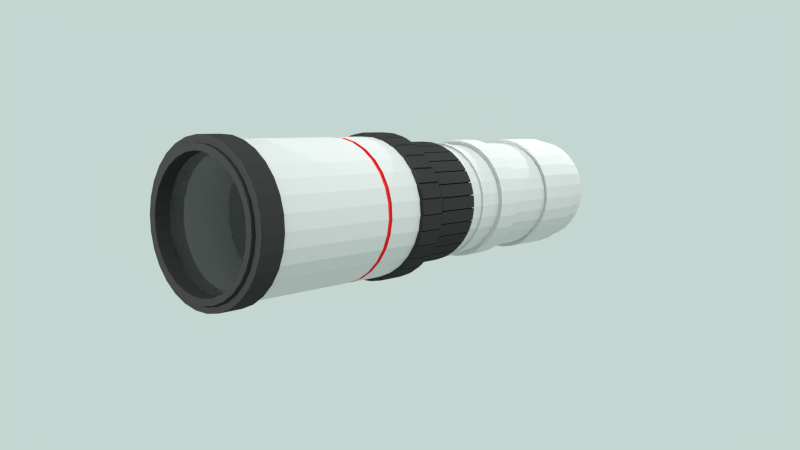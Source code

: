 # Source: telephoto_lens.blend  (saved by Blender 2.76.0; exported with 4.5.12 LTS)
import bpy
from mathutils import Matrix  # noqa: F401  (used for matrix-valued properties, if any)

bpy.ops.wm.read_factory_settings(use_empty=True)
scene = bpy.context.scene
scene.name = 'Scene'

# ---- collections
col_collection_1 = bpy.data.collections.new('Collection 1'); scene.collection.children.link(col_collection_1)

# ---- materials (node trees are filled in below, after node groups)
mat_material_001 = bpy.data.materials.new('Material.001')
mat_material_001.alpha_threshold = 0.0
mat_material_001.diffuse_color = (0.03968, 0.03968, 0.03968, 1.0)
mat_material_001.roughness = 0.5
mat_material_002 = bpy.data.materials.new('Material.002')
mat_material_002.alpha_threshold = 0.0
mat_material_002.diffuse_color = (0.65, 0.65, 0.65, 1.0)
mat_material_002.roughness = 0.5
mat_material_004 = bpy.data.materials.new('Material.004')
mat_material_004.alpha_threshold = 0.0
mat_material_004.roughness = 0.5
mat_material_006 = bpy.data.materials.new('Material.006')
mat_material_006.alpha_threshold = 0.0
mat_material_006.diffuse_color = (0.8276, 0.04436, 0.04436, 1.0)
mat_material_006.roughness = 0.5

# ---- material node trees
mat_material_004.use_nodes = True; mat_material_004.node_tree.nodes.clear()
_N = mat_material_004.node_tree.nodes; _L = mat_material_004.node_tree.links
n0 = _N.new('ShaderNodeOutputMaterial'); n0.name = 'Material Output'; n0.location = (300, 300)
n1 = _N.new('ShaderNodeBsdfGlass'); n1.name = 'Glass BSDF.001'; n1.location = (10, 300)
n1.distribution = 'BECKMANN'
n1.inputs[2].default_value = 1.45
_L.new(n1.outputs[0], n0.inputs[0])
n0.is_active_output = True

# ---- world
world_world = bpy.data.worlds.new('World'); scene.world = world_world
world_world.use_nodes = True; world_world.node_tree.nodes.clear()
_N = world_world.node_tree.nodes; _L = world_world.node_tree.links
n0 = _N.new('ShaderNodeOutputWorld'); n0.name = 'World Output'; n0.location = (300, 300)
n1 = _N.new('ShaderNodeBackground'); n1.name = 'Background'; n1.location = (10, 300)
n1.inputs[0].default_value = (0.5529, 0.6738, 0.6352, 1.0)
_L.new(n1.outputs[0], n0.inputs[0])
n0.is_active_output = True
world_world.color = (0.05088, 0.05088, 0.05088)
world_world.use_sun_shadow = False
world_world.sun_shadow_jitter_overblur = 0.0
world_world.cycles.sampling_method = 'MANUAL'
world_world.cycles.sample_map_resolution = 256

# ---- cameras
cam_camera = bpy.data.cameras.new('Camera')
cam_camera.clip_end = 100.0
cam_camera.lens = 35.0
cam_camera.sensor_width = 32.0
cam_camera.sensor_height = 18.0
cam_camera.ortho_scale = 7.314
cam_camera.show_composition_thirds = True
cam_camera.dof.focus_distance = 0.0

# ---- lights
light_spot_002 = bpy.data.lights.new('Spot.002', 'SPOT')
light_spot_002.transmission_factor = 0.0
light_spot_002.energy = 4500.0
light_spot_002.shadow_buffer_clip_start = 0.5
light_spot_002.shadow_soft_size = 0.1
light_spot_002.shadow_maximum_resolution = 0.006
light_spot_002.use_absolute_resolution = True
light_spot_002.cycles.use_multiple_importance_sampling = False
light_spot_001 = bpy.data.lights.new('Spot.001', 'SPOT')
light_spot_001.transmission_factor = 0.0
light_spot_001.energy = 3000.0
light_spot_001.shadow_buffer_clip_start = 0.5
light_spot_001.shadow_soft_size = 0.1
light_spot_001.shadow_maximum_resolution = 0.006
light_spot_001.use_absolute_resolution = True
light_spot_001.cycles.use_multiple_importance_sampling = False
light_spot = bpy.data.lights.new('Spot', 'SPOT')
light_spot.transmission_factor = 0.0
light_spot.energy = 5000.0
light_spot.shadow_buffer_clip_start = 0.5
light_spot.shadow_soft_size = 0.1
light_spot.shadow_maximum_resolution = 0.006
light_spot.use_absolute_resolution = True
light_spot.cycles.use_multiple_importance_sampling = False

# ---- meshes
me_cylinder = bpy.data.meshes.new('Cylinder')
me_cylinder.from_pydata([(5.677e-17, 1.0, -0.7443), (0.0, 1.0, 1.0), (0.2079, 0.9781, -0.7443), (0.2079, 0.9781, 1.0), (0.4067, 0.9135, -0.7443), (0.4067, 0.9135, 1.0), (-0.6104, 0.8401, -2.536), (0.5878, 0.809, 1.0), (0.7431, 0.6691, -0.7443), (0.7431, 0.6691, 1.0), (-0.7717, 0.6949, -2.536), (0.866, 0.5, 1.0), (0.2159, -1.016, -2.536), (0.9511, 0.309, 1.0), (0.4224, -0.9487, -2.536), (0.9945, 0.1045, 1.0), (0.9945, -0.1045, -0.7443), (0.9945, -0.1045, 1.0), (0.9511, -0.309, -0.7443), (0.9511, -0.309, 1.0), (0.2159, 1.016, -2.536), (0.866, -0.5, 1.0), (9.156e-09, 1.038, -2.536), (0.7431, -0.6691, 1.0), (0.5878, -0.809, -0.7443), (0.5878, -0.809, 1.0), (0.4067, -0.9135, -0.7443), (0.4067, -0.9135, 1.0), (0.2079, -0.9781, -0.7443), (0.2079, -0.9781, 1.0), (-8.742e-08, -1.0, -0.7443), (-8.742e-08, -1.0, 1.0), (-0.2079, -0.9781, -0.7443), (-0.2079, -0.9781, 1.0), (-0.4224, 0.9487, -2.536), (-0.4067, -0.9135, 1.0), (-0.5878, -0.809, -0.7443), (-0.5878, -0.809, 1.0), (-0.7431, -0.6691, -0.7443), (-0.7431, -0.6691, 1.0), (-8.163e-08, -1.038, -2.536), (-0.866, -0.5, 1.0), (-0.9511, -0.309, -0.7443), (-0.9511, -0.309, 1.0), (0.4224, 0.9487, -2.536), (-0.9945, -0.1045, 1.0), (-0.2159, 1.016, -2.536), (-0.9945, 0.1045, 1.0), (-0.2159, -1.016, -2.536), (-0.9511, 0.309, 1.0), (0.6104, 0.8401, -2.536), (-0.866, 0.5, 1.0), (-0.7431, 0.6691, -0.7443), (-0.7431, 0.6691, 1.0), (-0.4224, -0.9487, -2.536), (-0.5878, 0.809, 1.0), (0.7717, 0.6949, -2.536), (-0.4067, 0.9135, 1.0), (-0.6104, -0.8401, -2.536), (-0.2079, 0.9781, 1.0), (0.8993, 0.5192, -2.536), (-0.7717, -0.6949, -2.536), (0.4067, 0.9135, -0.4301), (0.5878, 0.809, -0.4301), (0.7431, 0.6691, -0.4301), (0.866, 0.5, -0.4301), (0.9511, 0.309, -0.4301), (0.9945, 0.1045, -0.4301), (0.9945, -0.1045, -0.4301), (0.9511, -0.309, -0.4301), (0.866, -0.5, -0.4301), (0.7431, -0.6691, -0.4301), (0.5878, -0.809, -0.4301), (0.4067, -0.9135, -0.4301), (0.2079, -0.9781, -0.4301), (0.9876, 0.3209, -2.536), (-0.8993, -0.5192, -2.536), (1.033, 0.1085, -2.536), (-0.5878, -0.809, -0.4301), (-0.9876, -0.3209, -2.536), (1.033, -0.1085, -2.536), (-1.033, -0.1085, -2.536), (0.9876, -0.3209, -2.536), (-1.033, 0.1085, -2.536), (0.8993, -0.5192, -2.536), (-0.9876, 0.3209, -2.536), (-0.7431, 0.6691, -0.4301), (-0.5878, 0.809, -0.4301), (-0.4067, 0.9135, -0.4301), (-0.2079, 0.9781, -0.4301), (0.7717, -0.6949, -2.536), (-0.8993, 0.5192, -2.536), (0.4067, 0.9135, 0.5411), (0.5878, 0.809, 0.5411), (0.6104, -0.8401, -2.536), (0.5878, -0.809, -2.534), (0.9511, 0.309, 0.5411), (-0.866, 0.5, -2.534), (0.9945, -0.1045, 0.5411), (0.9511, -0.309, 0.5411), (0.866, -0.5, 0.5411), (0.7431, -0.6691, -2.534), (0.5878, -0.809, 0.5411), (0.4067, -0.9135, 0.5411), (-0.9511, 0.309, -2.534), (0.866, -0.5, -2.534), (-0.9945, 0.1045, -2.534), (0.9511, -0.309, -2.534), (-0.5878, -0.809, 0.5411), (-0.9945, -0.1045, -2.534), (-0.866, -0.5, 0.5411), (-0.9511, -0.309, 0.5411), (-0.9945, -0.1045, 0.5411), (-0.9945, 0.1045, 0.5411), (0.9945, -0.1045, -2.534), (-0.866, 0.5, 0.5411), (-0.9511, -0.309, -2.534), (0.9945, 0.1045, -2.534), (-0.4067, 0.9135, 0.5411), (-0.866, -0.5, -2.534), (0.0, 1.0, -0.4301), (0.2079, 0.9781, -0.4301), (0.9511, 0.309, -2.534), (-0.7431, -0.6691, -2.534), (0.866, 0.5, -2.534), (-0.5878, -0.809, -2.534), (0.7431, 0.6691, -2.534), (-0.4067, -0.9135, -2.534), (0.5878, 0.809, -2.534), (-0.2079, -0.9781, -2.534), (-0.2079, 0.9781, -2.534), (0.4067, 0.9135, -2.534), (-8.742e-08, -1.0, -2.534), (-0.4067, 0.9135, -2.534), (-3.406e-16, 1.0, -2.534), (-8.742e-08, -1.0, -0.4301), (-0.2079, -0.9781, -0.4301), (-0.4067, -0.9135, -0.4301), (0.2079, 0.9781, -2.534), (-0.7431, -0.6691, -0.4301), (-0.866, -0.5, -0.4301), (-0.9511, -0.309, -0.4301), (-0.9945, -0.1045, -0.4301), (-0.9945, 0.1045, -0.4301), (-0.9511, 0.309, -0.4301), (-0.866, 0.5, -0.4301), (0.4067, -0.9135, -2.534), (0.2079, -0.9781, -2.534), (-0.7431, 0.6691, -2.534), (-0.5878, 0.809, -2.534), (0.0, 1.0, 0.5411), (0.2079, 0.9781, 0.5411), (-0.2256, 1.061, -1.513), (-0.4413, 0.9912, -1.513), (0.7431, 0.6691, 0.5411), (0.866, 0.5, 0.5411), (-0.6377, 0.8778, -1.513), (0.9945, 0.1045, 0.5411), (-0.8063, 0.726, -1.513), (-0.6377, -0.8778, -1.513), (-7.307e-08, -1.085, -1.513), (0.7431, -0.6691, 0.5411), (0.6377, -0.8778, -1.513), (1.032, -0.3353, -1.513), (0.2079, -0.9781, 0.5411), (-8.742e-08, -1.0, 0.5411), (-0.2079, -0.9781, 0.5411), (-0.4067, -0.9135, 0.5411), (1.079, -0.1134, -1.513), (-0.7431, -0.6691, 0.5411), (1.079, 0.1134, -1.513), (0.6377, 0.8778, -1.513), (-0.2256, 1.061, -2.021), (-0.4413, 0.9912, -2.021), (-0.9511, 0.309, 0.5411), (-0.6377, 0.8778, -2.021), (-0.7431, 0.6691, 0.5411), (-0.5878, 0.809, 0.5411), (-0.8063, 0.726, -2.021), (-0.2079, 0.9781, 0.5411), (1.593e-08, 1.072, -0.4649), (0.2228, 1.048, -0.4649), (0.4359, 0.979, -0.4649), (0.6299, 0.867, -0.4649), (0.7964, 0.7171, -0.4649), (0.9281, 0.5358, -0.4649), (1.019, 0.3312, -0.4649), (1.066, 0.112, -0.4649), (1.066, -0.112, -0.4649), (1.019, -0.3312, -0.4649), (0.9281, -0.5358, -0.4649), (0.7964, -0.7171, -0.4649), (0.6299, -0.867, -0.4649), (0.4359, -0.979, -0.4649), (0.2228, -1.048, -0.4649), (-7.776e-08, -1.072, -0.4649), (-0.2228, -1.048, -0.4649), (-0.4359, -0.979, -0.4649), (-0.6299, -0.867, -0.4649), (-0.7964, -0.7171, -0.4649), (-0.9281, -0.5358, -0.4649), (-1.019, -0.3312, -0.4649), (-1.066, -0.112, -0.4649), (-1.066, 0.112, -0.4649), (-1.019, 0.3312, -0.4649), (-0.9281, 0.5358, -0.4649), (-0.7964, 0.7171, -0.4649), (-0.6299, 0.867, -0.4649), (-0.4359, 0.979, -0.4649), (-0.2228, 1.048, -0.4649), (1.593e-08, 1.072, 0.5759), (0.2228, 1.048, 0.5759), (0.4359, 0.979, 0.5759), (0.6299, 0.867, 0.5759), (0.7964, 0.7171, 0.5759), (0.9281, 0.5358, 0.5759), (1.019, 0.3312, 0.5759), (1.066, 0.112, 0.5759), (1.066, -0.112, 0.5759), (1.019, -0.3312, 0.5759), (0.9281, -0.5358, 0.5759), (0.7964, -0.7171, 0.5759), (0.6299, -0.867, 0.5759), (0.4359, -0.979, 0.5759), (0.2228, -1.048, 0.5759), (-7.776e-08, -1.072, 0.5759), (-0.2228, -1.048, 0.5759), (-0.4359, -0.979, 0.5759), (-0.6299, -0.867, 0.5759), (-0.7964, -0.7171, 0.5759), (-0.9281, -0.5358, 0.5759), (-1.019, -0.3312, 0.5759), (-1.066, -0.112, 0.5759), (-1.066, 0.112, 0.5759), (-1.019, 0.3312, 0.5759), (-0.9281, 0.5358, 0.5759), (-0.7964, 0.7171, 0.5759), (-0.6299, 0.867, 0.5759), (-0.4359, 0.979, 0.5759), (-0.2228, 1.048, 0.5759), (-1.183e-16, 1.0, -1.533), (0.2079, 0.9781, -1.533), (0.4067, 0.9135, -1.533), (-0.9396, 0.5425, -2.021), (0.7431, 0.6691, -1.533), (0.866, 0.5, -1.533), (0.9511, 0.309, -1.533), (-1.032, 0.3353, -2.021), (-1.079, 0.1134, -2.021), (-1.079, -0.1134, -2.021), (0.866, -0.5, -1.533), (0.7431, -0.6691, -1.533), (-1.032, -0.3353, -2.021), (0.4067, -0.9135, -1.533), (0.2079, -0.9781, -1.533), (-0.9396, -0.5425, -2.021), (-0.2079, -0.9781, -1.533), (-0.4067, -0.9135, -1.533), (-0.8063, -0.726, -2.021), (-0.7431, -0.6691, -1.533), (-0.866, -0.5, -1.533), (-0.9511, -0.309, -1.533), (-0.9945, -0.1045, -1.533), (-0.9945, 0.1045, -1.533), (-0.9511, 0.309, -1.533), (-0.866, 0.5, -1.533), (-0.6377, -0.8778, -2.021), (-0.4413, -0.9912, -2.021), (-0.2256, -1.061, -2.021), (-7.307e-08, -1.085, -2.021), (-2.223e-16, 1.0, -2.001), (0.2079, 0.9781, -2.001), (0.4067, 0.9135, -2.001), (0.5878, 0.809, -2.001), (0.7431, 0.6691, -2.001), (0.866, 0.5, -2.001), (0.9511, 0.309, -2.001), (0.9945, 0.1045, -2.001), (0.9945, -0.1045, -2.001), (0.9511, -0.309, -2.001), (0.866, -0.5, -2.001), (0.7431, -0.6691, -2.001), (0.5878, -0.809, -2.001), (0.4067, -0.9135, -2.001), (0.2079, -0.9781, -2.001), (-8.742e-08, -1.0, -2.001), (-0.2079, -0.9781, -2.001), (-0.4067, -0.9135, -2.001), (-0.5878, -0.809, -2.001), (-0.7431, -0.6691, -2.001), (-0.866, -0.5, -2.001), (-0.9511, -0.309, -2.001), (-0.9945, -0.1045, -2.001), (-0.9945, 0.1045, -2.001), (-0.9511, 0.309, -2.001), (-0.866, 0.5, -2.001), (-0.7431, 0.6691, -2.001), (-0.5878, 0.809, -2.001), (-0.4067, 0.9135, -2.001), (-0.2079, 0.9781, -2.001), (-3.217e-16, 1.0, -2.449), (0.2079, 0.9781, -2.449), (0.4067, 0.9135, -2.449), (0.5878, 0.809, -2.449), (0.7431, 0.6691, -2.449), (0.866, 0.5, -2.449), (0.9511, 0.309, -2.449), (0.9945, 0.1045, -2.449), (0.9945, -0.1045, -2.449), (0.9511, -0.309, -2.449), (0.866, -0.5, -2.449), (0.7431, -0.6691, -2.449), (0.5878, -0.809, -2.449), (0.4067, -0.9135, -2.449), (0.2079, -0.9781, -2.449), (-8.742e-08, -1.0, -2.449), (-0.2079, -0.9781, -2.449), (-0.4067, -0.9135, -2.449), (-0.5878, -0.809, -2.449), (-0.7431, -0.6691, -2.449), (-0.866, -0.5, -2.449), (-0.9511, -0.309, -2.449), (-0.9945, -0.1045, -2.449), (-0.9945, 0.1045, -2.449), (-0.9511, 0.309, -2.449), (-0.866, 0.5, -2.449), (-0.7431, 0.6691, -2.449), (-0.5878, 0.809, -2.449), (-0.4067, 0.9135, -2.449), (-0.2079, 0.9781, -2.449), (-4.163e-16, 1.0, -2.875), (0.2079, 0.9781, -2.875), (0.4067, 0.9135, -2.875), (0.5878, 0.809, -2.875), (0.7431, 0.6691, -2.875), (0.866, 0.5, -2.875), (0.9511, 0.309, -2.875), (0.9945, 0.1045, -2.875), (0.9945, -0.1045, -2.875), (0.9511, -0.309, -2.875), (0.866, -0.5, -2.875), (0.7431, -0.6691, -2.875), (0.5878, -0.809, -2.875), (0.4067, -0.9135, -2.875), (0.2079, -0.9781, -2.875), (-8.742e-08, -1.0, -2.875), (-0.2079, -0.9781, -2.875), (-0.4067, -0.9135, -2.875), (-0.5878, -0.809, -2.875), (-0.7431, -0.6691, -2.875), (-0.866, -0.5, -2.875), (-0.9511, -0.309, -2.875), (-0.9945, -0.1045, -2.875), (-0.9945, 0.1045, -2.875), (-0.9511, 0.309, -2.875), (-0.866, 0.5, -2.875), (-0.7431, 0.6691, -2.875), (-0.5878, 0.809, -2.875), (-0.4067, 0.9135, -2.875), (-0.2079, 0.9781, -2.875), (5.96e-08, 1.0, -3.77), (0.2079, 0.9781, -3.77), (0.4067, 0.9135, -3.77), (0.5878, 0.809, -3.77), (0.7431, 0.6691, -3.77), (0.866, 0.5, -3.77), (0.9511, 0.309, -3.77), (0.9945, 0.1045, -3.77), (0.9945, -0.1045, -3.77), (0.9511, -0.309, -3.77), (0.866, -0.5, -3.77), (0.7431, -0.6691, -3.77), (0.5878, -0.809, -3.77), (0.4067, -0.9135, -3.77), (0.2079, -0.9781, -3.77), (-2.782e-08, -1.0, -3.77), (-0.2079, -0.9781, -3.77), (-0.4067, -0.9135, -3.77), (-0.5878, -0.809, -3.77), (-0.7431, -0.6691, -3.77), (-0.866, -0.5, -3.77), (-0.9511, -0.309, -3.77), (-0.9945, -0.1045, -3.77), (-0.9945, 0.1045, -3.77), (-0.9511, 0.309, -3.77), (-0.866, 0.5, -3.77), (-0.7431, 0.6691, -3.77), (-0.5878, 0.809, -3.77), (-0.4067, 0.9135, -3.77), (-0.2079, 0.9781, -3.77), (9.96e-08, 1.17, -3.94), (0.2432, 1.144, -3.94), (0.4757, 1.068, -3.94), (0.6874, 0.9462, -3.94), (0.8691, 0.7826, -3.94), (1.013, 0.5848, -3.94), (1.112, 0.3614, -3.94), (1.163, 0.1223, -3.94), (1.163, -0.1223, -3.94), (1.112, -0.3614, -3.94), (1.013, -0.5848, -3.94), (0.8691, -0.7826, -3.94), (0.6874, -0.9462, -3.94), (0.4757, -1.068, -3.94), (0.2432, -1.144, -3.94), (-2.64e-09, -1.17, -3.94), (-0.2432, -1.144, -3.94), (-0.4757, -1.068, -3.94), (-0.6874, -0.9462, -3.94), (-0.8691, -0.7826, -3.94), (-1.013, -0.5848, -3.94), (-1.112, -0.3614, -3.94), (-1.163, -0.1223, -3.94), (-1.163, 0.1222, -3.94), (-1.112, 0.3614, -3.94), (-1.013, 0.5848, -3.94), (-0.8691, 0.7826, -3.94), (-0.6874, 0.9462, -3.94), (-0.4757, 1.068, -3.94), (-0.2432, 1.144, -3.94), (2.784e-07, 1.17, -4.43), (0.2432, 1.144, -4.43), (0.4757, 1.068, -4.43), (0.6874, 0.9462, -4.43), (0.8691, 0.7826, -4.43), (1.013, 0.5848, -4.43), (1.112, 0.3614, -4.43), (1.163, 0.1223, -4.43), (1.163, -0.1223, -4.43), (1.112, -0.3614, -4.43), (1.013, -0.5848, -4.43), (0.8691, -0.7826, -4.43), (0.6874, -0.9462, -4.43), (0.4757, -1.068, -4.43), (0.2432, -1.144, -4.43), (1.762e-07, -1.17, -4.43), (-0.2432, -1.144, -4.43), (-0.4757, -1.068, -4.43), (-0.6874, -0.9462, -4.43), (-0.8691, -0.7826, -4.43), (-1.013, -0.5848, -4.43), (-1.112, -0.3614, -4.43), (-1.163, -0.1223, -4.43), (-1.163, 0.1222, -4.43), (-1.112, 0.3614, -4.43), (-1.013, 0.5848, -4.43), (-0.8691, 0.7826, -4.43), (-0.6874, 0.9462, -4.43), (-0.4757, 1.068, -4.43), (-0.2432, 1.144, -4.43), (-7.945e-07, 1.17, -7.349), (0.2432, 1.144, -7.349), (0.4757, 1.068, -7.349), (0.6874, 0.9462, -7.349), (0.8691, 0.7826, -7.349), (1.013, 0.5848, -7.349), (1.112, 0.3614, -7.349), (1.163, 0.1223, -7.349), (1.163, -0.1223, -7.349), (1.112, -0.3614, -7.349), (1.013, -0.5848, -7.349), (0.8691, -0.7826, -7.349), (0.6874, -0.9462, -7.349), (0.4757, -1.068, -7.349), (0.2432, -1.144, -7.349), (-8.967e-07, -1.17, -7.349), (-0.2432, -1.144, -7.349), (-0.4757, -1.068, -7.349), (-0.6874, -0.9462, -7.349), (-0.8691, -0.7826, -7.349), (-1.013, -0.5848, -7.349), (-1.112, -0.3614, -7.349), (-1.163, -0.1223, -7.349), (-1.163, 0.1222, -7.349), (-1.112, 0.3614, -7.349), (-1.013, 0.5848, -7.349), (-0.8691, 0.7826, -7.349), (-0.6874, 0.9462, -7.349), (-0.4757, 1.068, -7.349), (-0.2432, 1.144, -7.349), (0.2256, -1.061, -2.021), (0.4413, -0.9912, -2.021), (0.6377, -0.8778, -2.021), (0.5878, 0.809, -0.7443), (0.8063, -0.726, -2.021), (0.866, 0.5, -0.7443), (0.9511, 0.309, -0.7443), (0.9945, 0.1045, -0.7443), (0.9396, -0.5425, -2.021), (1.032, -0.3353, -2.021), (0.866, -0.5, -0.7443), (0.7431, -0.6691, -0.7443), (1.079, -0.1134, -2.021), (1.079, 0.1134, -2.021), (1.032, 0.3353, -2.021), (0.9396, 0.5425, -2.021), (0.8063, 0.726, -2.021), (-0.4067, -0.9135, -0.7443), (0.6377, 0.8778, -2.021), (0.4413, 0.9912, -2.021), (-0.866, -0.5, -0.7443), (0.2256, 1.061, -2.021), (-0.9945, -0.1045, -0.7443), (-0.9945, 0.1045, -0.7443), (-0.9511, 0.309, -0.7443), (-0.866, 0.5, -0.7443), (2.178e-08, 1.085, -2.021), (-0.5878, 0.809, -0.7443), (-0.4067, 0.9135, -0.7443), (-0.2079, 0.9781, -0.7443), (-0.9396, 0.5425, -1.513), (-1.032, 0.3353, -1.513), (-1.079, 0.1134, -1.513), (0.5878, 0.809, -1.533), (-1.079, -0.1134, -1.513), (-1.032, -0.3353, -1.513), (-0.9396, -0.5425, -1.513), (0.9945, 0.1045, -1.533), (0.9945, -0.1045, -1.533), (0.9511, -0.309, -1.533), (-0.8063, -0.726, -1.513), (-0.4413, -0.9912, -1.513), (0.5878, -0.809, -1.533), (-0.2256, -1.061, -1.513), (0.2256, -1.061, -1.513), (-8.742e-08, -1.0, -1.533), (0.4413, -0.9912, -1.513), (0.8063, -0.726, -1.513), (-0.5878, -0.809, -1.533), (0.9396, -0.5425, -1.513), (1.032, 0.3353, -1.513), (0.9396, 0.5425, -1.513), (0.8063, 0.726, -1.513), (0.4413, 0.9912, -1.513), (0.2256, 1.061, -1.513), (2.178e-08, 1.085, -1.513), (-0.7431, 0.6691, -1.533), (-0.5878, 0.809, -1.533), (-0.4067, 0.9135, -1.533), (-0.2079, 0.9781, -1.533), (9.156e-09, 1.038, -2.447), (0.2159, 1.016, -2.447), (0.4224, 0.9487, -2.447), (0.6104, 0.8401, -2.447), (0.7717, 0.6949, -2.447), (0.8993, 0.5192, -2.447), (0.9876, 0.3209, -2.447), (1.033, 0.1085, -2.447), (1.033, -0.1085, -2.447), (0.9876, -0.3209, -2.447), (0.8993, -0.5192, -2.447), (0.7717, -0.6949, -2.447), (0.6104, -0.8401, -2.447), (0.4224, -0.9487, -2.447), (0.2159, -1.016, -2.447), (-8.163e-08, -1.038, -2.447), (-0.2159, -1.016, -2.447), (-0.4224, -0.9487, -2.447), (-0.6104, -0.8401, -2.447), (-0.7717, -0.6949, -2.447), (-0.8993, -0.5192, -2.447), (-0.9876, -0.3209, -2.447), (-1.033, -0.1085, -2.447), (-1.033, 0.1085, -2.447), (-0.9876, 0.3209, -2.447), (-0.8993, 0.5192, -2.447), (-0.7717, 0.6949, -2.447), (-0.6104, 0.8401, -2.447), (-0.4224, 0.9487, -2.447), (-0.2159, 1.016, -2.447), (-7.051e-08, -1.17, -5.101), (0.2432, -1.144, -5.101), (0.4757, 1.068, -5.101), (0.2432, 1.144, -5.101), (-0.2432, 1.144, -5.101), (-0.4757, 1.068, -5.101), (-0.2432, -1.144, -5.101), (0.6874, 0.9462, -5.101), (3.173e-08, 1.17, -5.101), (-0.4757, -1.068, -5.101), (0.8691, 0.7826, -5.101), (-0.6874, -0.9462, -5.101), (1.013, 0.5848, -5.101), (-0.8691, -0.7826, -5.101), (1.112, 0.3614, -5.101), (-1.013, -0.5848, -5.101), (1.163, 0.1223, -5.101), (-1.112, -0.3614, -5.101), (1.163, -0.1223, -5.101), (-1.163, -0.1223, -5.101), (1.112, -0.3614, -5.101), (-1.163, 0.1222, -5.101), (1.013, -0.5848, -5.101), (-1.112, 0.3614, -5.101), (0.8691, -0.7826, -5.101), (-1.013, 0.5848, -5.101), (0.6874, -0.9462, -5.101), (-0.8691, 0.7826, -5.101), (0.4757, -1.068, -5.101), (-0.6874, 0.9462, -5.101), (-1.017e-07, -1.17, -5.186), (0.4757, 1.068, -5.186), (-0.2432, 1.144, -5.186), (-0.2432, -1.144, -5.186), (0.6874, 0.9462, -5.186), (5.564e-10, 1.17, -5.186), (-0.4757, -1.068, -5.186), (0.8691, 0.7826, -5.186), (-0.6874, -0.9462, -5.186), (1.013, 0.5848, -5.186), (-0.8691, -0.7826, -5.186), (1.112, 0.3614, -5.186), (-1.013, -0.5848, -5.186), (1.163, 0.1223, -5.186), (-1.112, -0.3614, -5.186), (1.163, -0.1223, -5.186), (-1.163, -0.1223, -5.186), (1.112, -0.3614, -5.186), (-1.163, 0.1222, -5.186), (1.013, -0.5848, -5.186), (-1.112, 0.3614, -5.186), (0.8691, -0.7826, -5.186), (-1.013, 0.5848, -5.186), (0.6874, -0.9462, -5.186), (-0.8691, 0.7826, -5.186), (0.4757, -1.068, -5.186), (-0.6874, 0.9462, -5.186), (0.2432, -1.144, -5.186), (0.2432, 1.144, -5.186), (-0.4757, 1.068, -5.186), (-7.585e-08, -1.132, -5.103), (0.2353, -1.107, -5.103), (0.4603, 1.034, -5.103), (0.2353, 1.107, -5.103), (-0.2353, 1.107, -5.103), (-0.4603, 1.034, -5.103), (-0.2353, -1.107, -5.103), (0.6652, 0.9156, -5.103), (2.309e-08, 1.132, -5.103), (-0.4603, -1.034, -5.103), (0.8411, 0.7573, -5.103), (-0.6652, -0.9156, -5.103), (0.9801, 0.5659, -5.103), (-0.8411, -0.7573, -5.103), (1.076, 0.3497, -5.103), (-0.9801, -0.5659, -5.103), (1.126, 0.1183, -5.103), (-1.076, -0.3497, -5.103), (1.126, -0.1183, -5.103), (-1.126, -0.1183, -5.103), (1.076, -0.3497, -5.103), (-1.126, 0.1183, -5.103), (0.9801, -0.5659, -5.103), (-1.076, 0.3497, -5.103), (0.8411, -0.7573, -5.103), (-0.9801, 0.5659, -5.103), (0.6652, -0.9156, -5.103), (-0.8411, 0.7573, -5.103), (0.4603, -1.034, -5.103), (-0.6652, 0.9156, -5.103), (-1.06e-07, -1.132, -5.185), (0.4603, 1.034, -5.185), (-0.2353, 1.107, -5.185), (-0.2353, -1.107, -5.185), (0.6652, 0.9156, -5.185), (-7.08e-09, 1.132, -5.185), (-0.4603, -1.034, -5.185), (0.8411, 0.7573, -5.185), (-0.6652, -0.9156, -5.185), (0.9801, 0.5659, -5.185), (-0.8411, -0.7573, -5.185), (1.076, 0.3497, -5.185), (-0.9801, -0.5659, -5.185), (1.126, 0.1183, -5.185), (-1.076, -0.3497, -5.185), (1.126, -0.1183, -5.185), (-1.126, -0.1183, -5.185), (1.076, -0.3497, -5.185), (-1.126, 0.1183, -5.185), (0.9801, -0.5659, -5.185), (-1.076, 0.3497, -5.185), (0.8411, -0.7573, -5.185), (-0.9801, 0.5659, -5.185), (0.6652, -0.9156, -5.185), (-0.8411, 0.7573, -5.185), (0.4603, -1.034, -5.185), (-0.6652, 0.9156, -5.185), (0.2353, -1.107, -5.185), (0.2353, 1.107, -5.185), (-0.4603, 1.034, -5.185), (-7.81e-07, 1.241, -7.337), (0.2581, 1.214, -7.337), (0.5048, 1.134, -7.337), (0.7296, 1.004, -7.337), (0.9224, 0.8305, -7.337), (1.075, 0.6206, -7.337), (1.18, 0.3836, -7.337), (1.234, 0.1297, -7.337), (1.234, -0.1297, -7.337), (1.18, -0.3836, -7.337), (1.075, -0.6206, -7.337), (0.9224, -0.8305, -7.337), (0.7296, -1.004, -7.337), (0.5048, -1.134, -7.337), (0.2581, -1.214, -7.337), (-8.896e-07, -1.241, -7.337), (-0.2581, -1.214, -7.337), (-0.5048, -1.134, -7.337), (-0.7296, -1.004, -7.337), (-0.9224, -0.8305, -7.337), (-1.075, -0.6206, -7.337), (-1.18, -0.3836, -7.337), (-1.234, -0.1297, -7.337), (-1.234, 0.1297, -7.337), (-1.18, 0.3836, -7.337), (-1.075, 0.6206, -7.337), (-0.9224, 0.8305, -7.337), (-0.7296, 1.004, -7.337), (-0.5048, 1.134, -7.337), (-0.2581, 1.214, -7.337), (-7.045e-07, 1.02, -7.744), (0.2121, 0.9979, -7.744), (0.415, 0.932, -7.744), (0.5997, 0.8254, -7.744), (0.7582, 0.6826, -7.744), (0.8835, 0.5101, -7.744), (0.9703, 0.3153, -7.744), (1.015, 0.1066, -7.744), (1.015, -0.1066, -7.744), (0.9703, -0.3153, -7.744), (0.8835, -0.5101, -7.744), (0.7582, -0.6826, -7.744), (0.5997, -0.8254, -7.744), (0.415, -0.932, -7.744), (0.2121, -0.9979, -7.744), (-8.375e-07, -1.02, -7.744), (-0.2121, -0.9979, -7.744), (-0.415, -0.932, -7.744), (-0.5997, -0.8254, -7.744), (-0.7582, -0.6826, -7.744), (-0.8835, -0.5101, -7.744), (-0.9703, -0.3153, -7.744), (-1.015, -0.1066, -7.744), (-1.015, 0.1066, -7.744), (-0.9703, 0.3153, -7.744), (-0.8835, 0.5101, -7.744), (-0.7582, 0.6826, -7.744), (-0.5997, 0.8254, -7.744), (-0.415, 0.932, -7.744), (-0.2121, 0.9979, -7.744), (-7.81e-07, 1.241, -7.744), (0.2581, 1.214, -7.744), (0.5048, 1.134, -7.744), (0.7296, 1.004, -7.744), (0.9224, 0.8305, -7.744), (1.075, 0.6206, -7.744), (1.18, 0.3836, -7.744), (1.234, 0.1297, -7.744), (1.234, -0.1297, -7.744), (1.18, -0.3836, -7.744), (1.075, -0.6206, -7.744), (0.9224, -0.8305, -7.744), (0.7296, -1.004, -7.744), (0.5048, -1.134, -7.744), (0.2581, -1.214, -7.744), (-8.896e-07, -1.241, -7.744), (-0.2581, -1.214, -7.744), (-0.5048, -1.134, -7.744), (-0.7296, -1.004, -7.744), (-0.9224, -0.8305, -7.744), (-1.075, -0.6206, -7.744), (-1.18, -0.3836, -7.744), (-1.234, -0.1297, -7.744), (-1.234, 0.1297, -7.744), (-1.18, 0.3836, -7.744), (-1.075, 0.6206, -7.744), (-0.9224, 0.8305, -7.744), (-0.7296, 1.004, -7.744), (-0.5048, 1.134, -7.744), (-0.2581, 1.214, -7.744), (-7.294e-07, 1.122, -7.744), (0.2333, 1.098, -7.744), (0.4565, 1.025, -7.744), (0.6597, 0.908, -7.744), (0.834, 0.751, -7.744), (0.972, 0.5612, -7.744), (1.067, 0.3468, -7.744), (1.116, 0.1173, -7.744), (1.116, -0.1173, -7.744), (1.067, -0.3468, -7.744), (0.972, -0.5612, -7.744), (0.834, -0.751, -7.744), (0.6597, -0.908, -7.744), (0.4565, -1.025, -7.744), (0.2333, -1.098, -7.744), (-8.624e-07, -1.122, -7.744), (-0.2333, -1.098, -7.744), (-0.4565, -1.025, -7.744), (-0.6597, -0.908, -7.744), (-0.834, -0.751, -7.744), (-0.972, -0.5612, -7.744), (-1.067, -0.3468, -7.744), (-1.116, -0.1173, -7.744), (-1.116, 0.1173, -7.744), (-1.067, 0.3468, -7.744), (-0.972, 0.5612, -7.744), (-0.834, 0.751, -7.744), (-0.6597, 0.908, -7.744), (-0.4565, 1.025, -7.744), (-0.2333, 1.098, -7.744), (-7.641e-07, 1.02, -7.559), (0.2121, 0.9979, -7.559), (0.415, 0.932, -7.559), (0.5997, 0.8254, -7.559), (0.7582, 0.6826, -7.559), (0.8835, 0.5101, -7.559), (0.9703, 0.3153, -7.559), (1.015, 0.1066, -7.559), (1.015, -0.1066, -7.559), (0.9703, -0.3153, -7.559), (0.8835, -0.5101, -7.559), (0.7582, -0.6826, -7.559), (0.5997, -0.8254, -7.559), (0.415, -0.932, -7.559), (0.2121, -0.9979, -7.559), (-8.971e-07, -1.02, -7.559), (-0.2121, -0.9979, -7.559), (-0.415, -0.932, -7.559), (-0.5997, -0.8254, -7.559), (-0.7582, -0.6826, -7.559), (-0.8835, -0.5101, -7.559), (-0.9703, -0.3153, -7.559), (-1.015, -0.1066, -7.559), (-1.015, 0.1066, -7.559), (-0.9703, 0.3153, -7.559), (-0.8835, 0.5101, -7.559), (-0.7582, 0.6826, -7.559), (-0.5997, 0.8254, -7.559), (-0.415, 0.932, -7.559), (-0.2121, 0.9979, -7.559), (-7.294e-07, 1.122, -7.809), (0.2333, 1.098, -7.809), (0.4565, 1.025, -7.809), (0.6597, 0.908, -7.809), (0.834, 0.751, -7.809), (0.972, 0.5612, -7.809), (1.067, 0.3468, -7.809), (1.116, 0.1173, -7.809), (1.116, -0.1173, -7.809), (1.067, -0.3468, -7.809), (0.972, -0.5612, -7.809), (0.834, -0.751, -7.809), (0.6597, -0.908, -7.809), (0.4565, -1.025, -7.809), (0.2333, -1.098, -7.809), (-8.624e-07, -1.122, -7.809), (-0.2333, -1.098, -7.809), (-0.4565, -1.025, -7.809), (-0.6597, -0.908, -7.809), (-0.834, -0.751, -7.809), (-0.972, -0.5612, -7.809), (-1.067, -0.3468, -7.809), (-1.116, -0.1173, -7.809), (-1.116, 0.1173, -7.809), (-1.067, 0.3468, -7.809), (-0.972, 0.5612, -7.809), (-0.834, 0.751, -7.809), (-0.6597, 0.908, -7.809), (-0.4565, 1.025, -7.809), (-0.2333, 1.098, -7.809), (-7.045e-07, 1.02, -7.809), (0.2121, 0.9979, -7.809), (0.415, 0.932, -7.809), (0.5997, 0.8254, -7.809), (0.7582, 0.6826, -7.809), (0.8835, 0.5101, -7.809), (0.9703, 0.3153, -7.809), (1.015, 0.1066, -7.809), (1.015, -0.1066, -7.809), (0.9703, -0.3153, -7.809), (0.8835, -0.5101, -7.809), (0.7582, -0.6826, -7.809), (0.5997, -0.8254, -7.809), (0.415, -0.932, -7.809), (0.2121, -0.9979, -7.809), (-8.375e-07, -1.02, -7.809), (-0.2121, -0.9979, -7.809), (-0.415, -0.932, -7.809), (-0.5997, -0.8254, -7.809), (-0.7582, -0.6826, -7.809), (-0.8835, -0.5101, -7.809), (-0.9703, -0.3153, -7.809), (-1.015, -0.1066, -7.809), (-1.015, 0.1066, -7.809), (-0.9703, 0.3153, -7.809), (-0.8835, 0.5101, -7.809), (-0.7582, 0.6826, -7.809), (-0.5997, 0.8254, -7.809), (-0.415, 0.932, -7.809), (-0.2121, 0.9979, -7.809), (1.045e-07, 1.206, -3.932), (0.2508, 1.18, -3.932), (0.4905, 1.102, -3.932), (0.7089, 0.9757, -3.932), (0.8963, 0.807, -3.932), (1.044, 0.603, -3.932), (1.147, 0.3727, -3.932), (1.199, 0.1261, -3.932), (1.199, -0.1261, -3.932), (1.147, -0.3727, -3.932), (1.044, -0.603, -3.932), (0.8963, -0.807, -3.932), (0.7089, -0.9757, -3.932), (0.4905, -1.102, -3.932), (0.2508, -1.18, -3.932), (-9.158e-10, -1.206, -3.932), (-0.2508, -1.18, -3.932), (-0.4905, -1.102, -3.932), (-0.7089, -0.9757, -3.932), (-0.8963, -0.807, -3.932), (-1.044, -0.603, -3.932), (-1.147, -0.3727, -3.932), (-1.199, -0.1261, -3.932), (-1.199, 0.1261, -3.932), (-1.147, 0.3727, -3.932), (-1.044, 0.603, -3.932), (-0.8963, 0.807, -3.932), (-0.7089, 0.9757, -3.932), (-0.4905, 1.102, -3.932), (-0.2508, 1.18, -3.932), (2.889e-07, 1.206, -4.438), (0.2508, 1.18, -4.438), (0.4905, 1.102, -4.438), (0.7089, 0.9757, -4.438), (0.8963, 0.807, -4.438), (1.044, 0.603, -4.438), (1.147, 0.3727, -4.438), (1.199, 0.1261, -4.438), (1.199, -0.1261, -4.438), (1.147, -0.3727, -4.438), (1.044, -0.603, -4.438), (0.8963, -0.807, -4.438), (0.7089, -0.9757, -4.438), (0.4905, -1.102, -4.438), (0.2508, -1.18, -4.438), (1.835e-07, -1.206, -4.438), (-0.2508, -1.18, -4.438), (-0.4905, -1.102, -4.438), (-0.7089, -0.9757, -4.438), (-0.8963, -0.807, -4.438), (-1.044, -0.603, -4.438), (-1.147, -0.3727, -4.438), (-1.199, -0.1261, -4.438), (-1.199, 0.1261, -4.438), (-1.147, 0.3727, -4.438), (-1.044, 0.603, -4.438), (-0.8963, 0.807, -4.438), (-0.7089, 0.9757, -4.438), (-0.4905, 1.102, -4.438), (-0.2508, 1.18, -4.438), (-0.866, -0.5, -2.875), (-0.9511, -0.309, -2.875), (-0.9511, -0.309, -3.77), (-0.866, -0.5, -3.77), (0.9945, 0.1045, -2.875), (0.9945, -0.1045, -2.875), (0.9945, -0.1045, -3.77), (0.9945, 0.1045, -3.77), (-0.9511, -0.309, -2.875), (-0.9945, -0.1045, -2.875), (-0.9945, -0.1045, -3.77), (-0.9511, -0.309, -3.77), (0.9945, -0.1045, -2.875), (0.9511, -0.309, -2.875), (0.9511, -0.309, -3.77), (0.9945, -0.1045, -3.77), (-0.9945, -0.1045, -2.875), (-0.9945, 0.1045, -2.875), (-0.9945, 0.1045, -3.77), (-0.9945, -0.1045, -3.77), (0.9511, -0.309, -2.875), (0.866, -0.5, -2.875), (0.866, -0.5, -3.77), (0.9511, -0.309, -3.77), (-0.9945, 0.1045, -2.875), (-0.9511, 0.309, -2.875), (-0.9511, 0.309, -3.77), (-0.9945, 0.1045, -3.77), (0.866, -0.5, -2.875), (0.7431, -0.6691, -2.875), (0.7431, -0.6691, -3.77), (0.866, -0.5, -3.77), (-0.9511, 0.309, -2.875), (-0.866, 0.5, -2.875), (-0.866, 0.5, -3.77), (-0.9511, 0.309, -3.77), (0.7431, -0.6691, -2.875), (0.5878, -0.809, -2.875), (0.5878, -0.809, -3.77), (0.7431, -0.6691, -3.77), (-0.866, 0.5, -2.875), (-0.7431, 0.6691, -2.875), (-0.7431, 0.6691, -3.77), (-0.866, 0.5, -3.77), (0.5878, -0.809, -2.875), (0.4067, -0.9135, -2.875), (0.4067, -0.9135, -3.77), (0.5878, -0.809, -3.77), (-0.7431, 0.6691, -2.875), (-0.5878, 0.809, -2.875), (-0.5878, 0.809, -3.77), (-0.7431, 0.6691, -3.77), (0.4067, -0.9135, -2.875), (0.2079, -0.9781, -2.875), (0.2079, -0.9781, -3.77), (0.4067, -0.9135, -3.77), (-4.163e-16, 1.0, -2.875), (0.2079, 0.9781, -2.875), (0.2079, 0.9781, -3.77), (5.96e-08, 1.0, -3.77), (-0.5878, 0.809, -2.875), (-0.4067, 0.9135, -2.875), (-0.4067, 0.9135, -3.77), (-0.5878, 0.809, -3.77), (0.2079, -0.9781, -2.875), (-8.742e-08, -1.0, -2.875), (-2.782e-08, -1.0, -3.77), (0.2079, -0.9781, -3.77), (0.2079, 0.9781, -2.875), (0.4067, 0.9135, -2.875), (0.4067, 0.9135, -3.77), (0.2079, 0.9781, -3.77), (-0.4067, 0.9135, -2.875), (-0.2079, 0.9781, -2.875), (-0.2079, 0.9781, -3.77), (-0.4067, 0.9135, -3.77), (-8.742e-08, -1.0, -2.875), (-0.2079, -0.9781, -2.875), (-0.2079, -0.9781, -3.77), (-2.782e-08, -1.0, -3.77), (0.4067, 0.9135, -2.875), (0.5878, 0.809, -2.875), (0.5878, 0.809, -3.77), (0.4067, 0.9135, -3.77), (-0.2079, 0.9781, -2.875), (-4.163e-16, 1.0, -2.875), (5.96e-08, 1.0, -3.77), (-0.2079, 0.9781, -3.77), (-0.2079, -0.9781, -2.875), (-0.4067, -0.9135, -2.875), (-0.4067, -0.9135, -3.77), (-0.2079, -0.9781, -3.77), (0.5878, 0.809, -2.875), (0.7431, 0.6691, -2.875), (0.7431, 0.6691, -3.77), (0.5878, 0.809, -3.77), (-0.4067, -0.9135, -2.875), (-0.5878, -0.809, -2.875), (-0.5878, -0.809, -3.77), (-0.4067, -0.9135, -3.77), (0.7431, 0.6691, -2.875), (0.866, 0.5, -2.875), (0.866, 0.5, -3.77), (0.7431, 0.6691, -3.77), (-0.5878, -0.809, -2.875), (-0.7431, -0.6691, -2.875), (-0.7431, -0.6691, -3.77), (-0.5878, -0.809, -3.77), (0.866, 0.5, -2.875), (0.9511, 0.309, -2.875), (0.9511, 0.309, -3.77), (0.866, 0.5, -3.77), (-0.7431, -0.6691, -2.875), (-0.866, -0.5, -2.875), (-0.866, -0.5, -3.77), (-0.7431, -0.6691, -3.77), (0.9511, 0.309, -2.875), (0.9945, 0.1045, -2.875), (0.9945, 0.1045, -3.77), (0.9511, 0.309, -3.77), (-0.9548, -0.5244, -2.887), (-1.04, -0.3387, -2.887), (-1.04, -0.3387, -3.757), (-0.9548, -0.5244, -3.757), (1.092, 0.1016, -2.887), (1.092, -0.1016, -2.887), (1.092, -0.1016, -3.757), (1.092, 0.1016, -3.757), (-1.046, -0.32, -2.887), (-1.09, -0.1212, -2.887), (-1.09, -0.1212, -3.757), (-1.046, -0.32, -3.757), (1.09, -0.1212, -2.887), (1.046, -0.32, -2.887), (1.046, -0.32, -3.757), (1.09, -0.1212, -3.757), (-1.092, -0.1016, -2.887), (-1.092, 0.1016, -2.887), (-1.092, 0.1016, -3.757), (-1.092, -0.1016, -3.757), (1.04, -0.3387, -2.887), (0.9548, -0.5244, -2.887), (0.9548, -0.5244, -3.757), (1.04, -0.3387, -3.757), (-1.09, 0.1212, -2.887), (-1.046, 0.32, -2.887), (-1.046, 0.32, -3.757), (-1.09, 0.1212, -3.757), (0.9446, -0.5414, -2.887), (0.8217, -0.7058, -2.887), (0.8217, -0.7058, -3.757), (0.9446, -0.5414, -3.757), (-1.04, 0.3387, -2.887), (-0.9548, 0.5244, -2.887), (-0.9548, 0.5244, -3.757), (-1.04, 0.3387, -3.757), (0.8081, -0.7205, -2.887), (0.6528, -0.8564, -2.887), (0.6528, -0.8564, -3.757), (0.8081, -0.7205, -3.757), (-0.9446, 0.5414, -2.887), (-0.8217, 0.7058, -2.887), (-0.8217, 0.7058, -3.757), (-0.9446, 0.5414, -3.757), (0.6363, -0.868, -2.887), (0.4553, -0.9696, -2.887), (0.4553, -0.9696, -3.757), (0.6363, -0.868, -3.757), (-0.8081, 0.7205, -2.887), (-0.6528, 0.8564, -2.887), (-0.6528, 0.8564, -3.757), (-0.8081, 0.7205, -3.757), (0.4367, -0.9777, -2.887), (0.2379, -1.04, -2.887), (0.2379, -1.04, -3.757), (0.4367, -0.9777, -3.757), (0.01015, 1.066, -2.887), (0.2181, 1.045, -2.887), (0.2181, 1.045, -3.757), (0.01015, 1.066, -3.757), (-0.6363, 0.868, -2.887), (-0.4553, 0.9696, -2.887), (-0.4553, 0.9696, -3.757), (-0.6363, 0.868, -3.757), (0.2181, -1.045, -2.887), (0.01015, -1.066, -2.887), (0.01015, -1.066, -3.757), (0.2181, -1.045, -3.757), (0.2379, 1.04, -2.887), (0.4367, 0.9777, -2.887), (0.4367, 0.9777, -3.757), (0.2379, 1.04, -3.757), (-0.4368, 0.9777, -2.887), (-0.2379, 1.04, -2.887), (-0.2379, 1.04, -3.757), (-0.4368, 0.9777, -3.757), (-0.01015, -1.066, -2.887), (-0.2181, -1.045, -2.887), (-0.2181, -1.045, -3.757), (-0.01015, -1.066, -3.757), (0.4553, 0.9696, -2.887), (0.6363, 0.868, -2.887), (0.6363, 0.868, -3.757), (0.4553, 0.9696, -3.757), (-0.2181, 1.045, -2.887), (-0.01015, 1.066, -2.887), (-0.01015, 1.066, -3.757), (-0.2181, 1.045, -3.757), (-0.2379, -1.04, -2.887), (-0.4367, -0.9777, -2.887), (-0.4367, -0.9777, -3.757), (-0.2379, -1.04, -3.757), (0.6528, 0.8564, -2.887), (0.8081, 0.7205, -2.887), (0.8081, 0.7205, -3.757), (0.6528, 0.8564, -3.757), (-0.4553, -0.9696, -2.887), (-0.6363, -0.868, -2.887), (-0.6363, -0.868, -3.757), (-0.4553, -0.9696, -3.757), (0.8217, 0.7058, -2.887), (0.9446, 0.5414, -2.887), (0.9446, 0.5414, -3.757), (0.8217, 0.7058, -3.757), (-0.6528, -0.8564, -2.887), (-0.8081, -0.7205, -2.887), (-0.8081, -0.7205, -3.757), (-0.6528, -0.8564, -3.757), (0.9548, 0.5244, -2.887), (1.04, 0.3387, -2.887), (1.04, 0.3387, -3.757), (0.9548, 0.5244, -3.757), (-0.8217, -0.7058, -2.887), (-0.9446, -0.5414, -2.887), (-0.9446, -0.5414, -3.757), (-0.8217, -0.7058, -3.757), (1.046, 0.32, -2.887), (1.09, 0.1212, -2.887), (1.09, 0.1212, -3.757), (1.046, 0.32, -3.757), (-0.7399, -0.9915, -3.957), (-0.9087, -0.8395, -3.957), (-0.9087, -0.8395, -4.413), (-0.7399, -0.9915, -4.413), (0.9299, 0.816, -3.957), (1.063, 0.6322, -3.957), (1.063, 0.6322, -4.413), (0.9299, 0.816, -4.413), (-0.5176, -1.124, -3.957), (-0.7143, -1.01, -3.957), (-0.7143, -1.01, -4.413), (-0.5176, -1.124, -4.413), (0.7399, 0.9915, -3.957), (0.9087, 0.8395, -3.957), (0.9087, 0.8395, -4.413), (0.7399, 0.9915, -4.413), (-0.2727, -1.207, -3.957), (-0.4887, -1.137, -3.957), (-0.4887, -1.137, -4.413), (-0.2727, -1.207, -4.413), (1.079, 0.6048, -3.957), (1.172, 0.3973, -3.957), (1.172, 0.3973, -4.413), (1.079, 0.6048, -4.413), (1.181, 0.3672, -3.957), (1.229, 0.145, -3.957), (1.229, 0.145, -4.413), (1.181, 0.3672, -4.413), (-0.9299, -0.816, -3.957), (-1.063, -0.6322, -3.957), (-1.063, -0.6322, -4.413), (-0.9299, -0.816, -4.413), (-0.2417, 1.213, -3.957), (-0.01581, 1.237, -3.957), (-0.01581, 1.237, -4.413), (-0.2417, 1.213, -4.413), (0.5176, 1.124, -3.957), (0.7143, 1.01, -3.957), (0.7143, 1.01, -4.413), (0.5176, 1.124, -4.413), (-0.01581, -1.237, -3.957), (-0.2417, -1.213, -3.957), (-0.2417, -1.213, -4.413), (-0.01581, -1.237, -4.413), (-0.4887, 1.137, -3.957), (-0.2727, 1.207, -3.957), (-0.2727, 1.207, -4.413), (-0.4887, 1.137, -4.413), (0.2727, 1.207, -3.957), (0.4887, 1.137, -3.957), (0.4887, 1.137, -4.413), (0.2727, 1.207, -4.413), (0.2417, -1.213, -3.957), (0.01581, -1.237, -3.957), (0.01581, -1.237, -4.413), (0.2417, -1.213, -4.413), (-0.7143, 1.01, -3.957), (-0.5176, 1.124, -3.957), (-0.5176, 1.124, -4.413), (-0.7143, 1.01, -4.413), (0.01581, 1.237, -3.957), (0.2417, 1.213, -3.957), (0.2417, 1.213, -4.413), (0.01581, 1.237, -4.413), (0.4887, -1.137, -3.957), (0.2727, -1.207, -3.957), (0.2727, -1.207, -4.413), (0.4887, -1.137, -4.413), (-0.9087, 0.8395, -3.957), (-0.7399, 0.9915, -3.957), (-0.7399, 0.9915, -4.413), (-0.9087, 0.8395, -4.413), (0.7143, -1.01, -3.957), (0.5176, -1.124, -3.957), (0.5176, -1.124, -4.413), (0.7143, -1.01, -4.413), (-1.063, 0.6322, -3.957), (-0.9299, 0.816, -3.957), (-0.9299, 0.816, -4.413), (-1.063, 0.6322, -4.413), (0.9087, -0.8395, -3.957), (0.7399, -0.9915, -3.957), (0.7399, -0.9915, -4.413), (0.9087, -0.8395, -4.413), (-1.172, 0.3973, -3.957), (-1.079, 0.6048, -3.957), (-1.079, 0.6048, -4.413), (-1.172, 0.3973, -4.413), (1.063, -0.6322, -3.957), (0.9299, -0.816, -3.957), (0.9299, -0.816, -4.413), (1.063, -0.6322, -4.413), (-1.229, 0.145, -3.957), (-1.181, 0.3672, -3.957), (-1.181, 0.3672, -4.413), (-1.229, 0.145, -4.413), (1.172, -0.3973, -3.957), (1.079, -0.6048, -3.957), (1.079, -0.6048, -4.413), (1.172, -0.3973, -4.413), (-1.232, -0.1136, -3.957), (-1.232, 0.1136, -3.957), (-1.232, 0.1136, -4.413), (-1.232, -0.1136, -4.413), (1.229, -0.145, -3.957), (1.181, -0.3672, -3.957), (1.181, -0.3672, -4.413), (1.229, -0.145, -4.413), (1.232, 0.1136, -3.957), (1.232, -0.1136, -3.957), (1.232, -0.1136, -4.413), (1.232, 0.1136, -4.413), (-1.181, -0.3672, -3.957), (-1.229, -0.145, -3.957), (-1.229, -0.145, -4.413), (-1.181, -0.3672, -4.413), (-1.079, -0.6048, -3.957), (-1.172, -0.3973, -3.957), (-1.172, -0.3973, -4.413), (-1.079, -0.6048, -4.413)], [], [(92, 5, 7, 93), (98, 17, 19, 99), (99, 19, 21, 100), (102, 25, 27, 103), (110, 41, 43, 111), (111, 43, 45, 112), (112, 45, 47, 113), (3, 1, 59, 57, 55, 53, 51, 49, 47, 45, 43, 41, 39, 37, 35, 33, 31, 29, 27, 25, 23, 21, 19, 17, 15, 13, 11, 9, 7, 5), (26, 73, 74, 28), (24, 72, 73, 26), (16, 68, 69, 18), (164, 165, 225, 224), (165, 166, 226, 225), (166, 167, 227, 226), (136, 135, 195, 196), (137, 136, 196, 197), (140, 139, 199, 200), (141, 140, 200, 201), (318, 319, 559, 558), (105, 107, 82, 84), (149, 148, 10, 6), (124, 126, 56, 60), (317, 318, 558, 557), (106, 109, 81, 83), (316, 317, 557, 556), (125, 127, 54, 58), (315, 316, 556, 555), (126, 128, 50, 56), (314, 315, 555, 554), (107, 114, 80, 82), (127, 129, 48, 54), (313, 314, 554, 553), (109, 116, 79, 81), (134, 130, 46, 22), (312, 313, 553, 552), (128, 131, 44, 50), (311, 312, 552, 551), (129, 132, 40, 48), (310, 311, 551, 550), (130, 133, 34, 46), (309, 310, 550, 549), (131, 138, 20, 44), (308, 309, 549, 548), (208, 238, 239, 209), (209, 239, 210, 180), (207, 237, 238, 208), (206, 236, 237, 207), (205, 235, 236, 206), (204, 234, 235, 205), (203, 233, 234, 204), (202, 232, 233, 203), (201, 231, 232, 202), (200, 230, 231, 201), (199, 229, 230, 200), (198, 228, 229, 199), (197, 227, 228, 198), (196, 226, 227, 197), (195, 225, 226, 196), (194, 224, 225, 195), (193, 223, 224, 194), (192, 222, 223, 193), (191, 221, 222, 192), (190, 220, 221, 191), (189, 219, 220, 190), (188, 218, 219, 189), (187, 217, 218, 188), (186, 216, 217, 187), (185, 215, 216, 186), (184, 214, 215, 185), (183, 213, 214, 184), (182, 212, 213, 183), (181, 211, 212, 182), (180, 210, 211, 181), (132, 147, 12, 40), (307, 308, 548, 547), (306, 307, 547, 546), (305, 306, 546, 545), (304, 305, 545, 544), (552, 553, 14, 94), (565, 566, 10, 91), (551, 552, 94, 90), (564, 565, 91, 85), (550, 551, 90, 84), (563, 564, 85, 83), (549, 550, 84, 82), (562, 563, 83, 81), (121, 120, 180, 181), (548, 549, 82, 80), (154, 155, 215, 214), (561, 562, 81, 79), (547, 548, 80, 77), (560, 561, 79, 76), (145, 144, 204, 205), (546, 547, 77, 75), (179, 150, 210, 239), (144, 143, 203, 204), (559, 560, 76, 61), (545, 546, 75, 60), (143, 142, 202, 203), (150, 151, 211, 210), (176, 177, 237, 236), (142, 141, 201, 202), (558, 559, 61, 58), (544, 545, 60, 56), (557, 558, 58, 54), (543, 544, 56, 50), (556, 557, 54, 48), (569, 540, 22, 46), (542, 543, 50, 44), (555, 556, 48, 40), (568, 569, 46, 34), (541, 542, 44, 20), (554, 555, 40, 12), (567, 568, 34, 6), (540, 541, 20, 22), (553, 554, 12, 14), (566, 567, 6, 10), (114, 117, 77, 80), (303, 304, 544, 543), (329, 300, 540, 569), (302, 303, 543, 542), (116, 119, 76, 79), (328, 329, 569, 568), (301, 302, 542, 541), (327, 328, 568, 567), (300, 301, 541, 540), (117, 122, 75, 77), (146, 95, 94, 14), (326, 327, 567, 566), (148, 97, 91, 10), (325, 326, 566, 565), (324, 325, 565, 564), (119, 123, 61, 76), (289, 290, 320, 319), (95, 101, 90, 94), (283, 282, 482, 481), (536, 537, 156, 158), (323, 324, 564, 563), (97, 104, 85, 91), (259, 260, 516, 520), (322, 323, 563, 562), (122, 124, 60, 75), (133, 149, 6, 34), (321, 322, 562, 561), (282, 281, 484, 482), (138, 134, 22, 20), (320, 321, 561, 560), (281, 280, 488, 484), (101, 105, 84, 90), (280, 279, 489, 488), (539, 240, 535, 152), (123, 125, 58, 61), (256, 257, 521, 523), (319, 320, 560, 559), (279, 278, 492, 489), (104, 106, 83, 85), (265, 536, 158, 510), (147, 146, 14, 12), (278, 277, 493, 492), (528, 259, 520, 159), (277, 276, 494, 493), (297, 296, 178, 175), (246, 517, 170, 530), (148, 149, 357, 356), (276, 277, 307, 306), (290, 291, 321, 320), (277, 278, 308, 307), (291, 292, 322, 321), (278, 279, 309, 308), (292, 293, 323, 322), (279, 280, 310, 309), (293, 294, 324, 323), (280, 281, 311, 310), (294, 295, 325, 324), (281, 282, 312, 311), (295, 296, 326, 325), (282, 283, 313, 312), (296, 297, 327, 326), (283, 284, 314, 313), (270, 271, 301, 300), (297, 298, 328, 327), (284, 285, 315, 314), (271, 272, 302, 301), (298, 299, 329, 328), (285, 286, 316, 315), (272, 273, 303, 302), (299, 270, 300, 329), (286, 287, 317, 316), (273, 274, 304, 303), (287, 288, 318, 317), (274, 275, 305, 304), (288, 289, 319, 318), (275, 276, 306, 305), (980, 1100, 1103, 983), (146, 147, 344, 343), (134, 138, 331, 330), (149, 133, 358, 357), (147, 132, 345, 344), (138, 131, 332, 331), (133, 130, 359, 358), (132, 129, 346, 345), (131, 128, 333, 332), (130, 134, 330, 359), (129, 127, 347, 346), (128, 126, 334, 333), (127, 125, 348, 347), (126, 124, 335, 334), (125, 123, 349, 348), (124, 122, 336, 335), (123, 119, 350, 349), (122, 117, 337, 336), (119, 116, 351, 350), (117, 114, 338, 337), (116, 109, 352, 351), (114, 107, 339, 338), (109, 106, 353, 352), (107, 105, 340, 339), (106, 104, 354, 353), (105, 101, 341, 340), (104, 97, 355, 354), (101, 95, 342, 341), (97, 148, 356, 355), (95, 146, 343, 342), (360, 361, 391, 390), (983, 1103, 1102, 982), (982, 1102, 1101, 981), (981, 1101, 1100, 980), (1100, 1101, 1102, 1103), (976, 1096, 1099, 979), (979, 1099, 1098, 978), (978, 1098, 1097, 977), (977, 1097, 1096, 976), (1096, 1097, 1098, 1099), (972, 1092, 1095, 975), (975, 1095, 1094, 974), (974, 1094, 1093, 973), (973, 1093, 1092, 972), (1092, 1093, 1094, 1095), (968, 1088, 1091, 971), (971, 1091, 1090, 970), (970, 1090, 1089, 969), (969, 1089, 1088, 968), (1088, 1089, 1090, 1091), (964, 1084, 1087, 967), (967, 1087, 1086, 966), (966, 1086, 1085, 965), (965, 1085, 1084, 964), (1084, 1085, 1086, 1087), (960, 1080, 1083, 963), (963, 1083, 1082, 962), (962, 1082, 1081, 961), (961, 1081, 1080, 960), (1080, 1081, 1082, 1083), (948, 1203, 1202, 949, 439, 438), (387, 388, 418, 417), (374, 375, 405, 404), (361, 362, 392, 391), (388, 389, 419, 418), (375, 376, 406, 405), (362, 363, 393, 392), (389, 360, 390, 419), (376, 377, 407, 406), (363, 364, 394, 393), (377, 378, 408, 407), (364, 365, 395, 394), (378, 379, 409, 408), (365, 366, 396, 395), (379, 380, 410, 409), (366, 367, 397, 396), (380, 381, 411, 410), (367, 368, 398, 397), (381, 382, 412, 411), (368, 369, 399, 398), (382, 383, 413, 412), (369, 370, 400, 399), (383, 384, 414, 413), (370, 371, 401, 400), (384, 385, 415, 414), (371, 372, 402, 401), (385, 386, 416, 415), (372, 373, 403, 402), (386, 387, 417, 416), (373, 374, 404, 403), (627, 600, 465, 464), (924, 1293, 1292, 923, 413, 414), (947, 1211, 1210, 948, 438, 437), (923, 1301, 1300, 922, 412, 413), (946, 1219, 1218, 947, 437, 436), (922, 1313, 1312, 921, 411, 412), (945, 1243, 1242, 946, 436, 435), (921, 1317, 1316, 920, 410, 411), (944, 1255, 1254, 945, 435, 434), (926, 1277, 1276, 925, 415, 416), (943, 1267, 1266, 944, 434, 433), (919, 1201, 1200, 918, 408, 409), (942, 1275, 1274, 943, 433, 432), (918, 1209, 1208, 917, 407, 408), (941, 1283, 1282, 942, 432, 431), (917, 1217, 1216, 916, 406, 407), (940, 1291, 1290, 941, 431, 430), (916, 1241, 1240, 915, 405, 406), (939, 1299, 1298, 940, 430, 429), (915, 1253, 1252, 914, 404, 405), (938, 1307, 1306, 939, 429, 428), (914, 1265, 1264, 913, 403, 404), (937, 1311, 1310, 938, 428, 427), (907, 1225, 1224, 906, 396, 397), (936, 1227, 1226, 937, 427, 426), (912, 1281, 1280, 911, 401, 402), (935, 1223, 1222, 936, 426, 425), (911, 1289, 1288, 910, 400, 401), (934, 1207, 1206, 935, 425, 424), (628, 601, 452, 451), (629, 602, 479, 478), (600, 603, 466, 465), (601, 604, 453, 452), (602, 605, 450, 479), (603, 606, 467, 466), (604, 607, 454, 453), (606, 608, 468, 467), (607, 609, 455, 454), (608, 610, 469, 468), (609, 611, 456, 455), (610, 612, 470, 469), (611, 613, 457, 456), (612, 614, 471, 470), (613, 615, 458, 457), (614, 616, 472, 471), (615, 617, 459, 458), (616, 618, 473, 472), (617, 619, 460, 459), (618, 620, 474, 473), (619, 621, 461, 460), (620, 622, 475, 474), (621, 623, 462, 461), (622, 624, 476, 475), (623, 625, 463, 462), (624, 626, 477, 476), (625, 627, 464, 463), (605, 628, 451, 450), (626, 629, 478, 477), (460, 461, 701, 700), (473, 474, 714, 713), (459, 460, 700, 699), (472, 473, 713, 712), (458, 459, 699, 698), (471, 472, 712, 711), (457, 458, 698, 697), (470, 471, 711, 710), (456, 457, 697, 696), (469, 470, 710, 709), (455, 456, 696, 695), (468, 469, 709, 708), (454, 455, 695, 694), (467, 468, 708, 707), (453, 454, 694, 693), (466, 467, 707, 706), (479, 450, 690, 719), (452, 453, 693, 692), (465, 466, 706, 705), (478, 479, 719, 718), (451, 452, 692, 691), (464, 465, 705, 704), (477, 478, 718, 717), (450, 451, 691, 690), (463, 464, 704, 703), (476, 477, 717, 716), (462, 463, 703, 702), (475, 476, 716, 715), (461, 462, 702, 701), (474, 475, 715, 714), (296, 295, 243, 178), (513, 244, 532, 171), (295, 294, 247, 243), (242, 513, 171, 533), (245, 246, 530, 531), (294, 293, 248, 247), (244, 245, 531, 532), (293, 292, 249, 248), (292, 291, 252, 249), (518, 519, 163, 168), (291, 290, 255, 252), (241, 242, 533, 534), (517, 518, 168, 170), (290, 289, 258, 255), (240, 241, 534, 535), (289, 288, 266, 258), (288, 287, 267, 266), (264, 265, 510, 511), (287, 286, 268, 267), (507, 508, 538, 537), (263, 264, 511, 512), (286, 285, 269, 268), (262, 263, 512, 514), (285, 284, 480, 269), (538, 539, 152, 153), (261, 262, 514, 515), (508, 509, 539, 538), (284, 283, 481, 480), (537, 538, 153, 156), (260, 261, 515, 516), (510, 158, 178, 243), (527, 162, 482, 484), (163, 529, 488, 489), (168, 163, 489, 492), (170, 168, 492, 493), (530, 170, 493, 494), (159, 520, 258, 266), (521, 159, 266, 267), (171, 532, 496, 498), (152, 535, 506, 172), (533, 171, 498, 499), (160, 523, 268, 269), (153, 152, 172, 173), (524, 160, 269, 480), (156, 153, 173, 175), (158, 156, 175, 178), (162, 526, 481, 482), (511, 510, 243, 247), (529, 527, 484, 488), (512, 511, 247, 248), (514, 512, 248, 249), (515, 514, 249, 252), (516, 515, 252, 255), (520, 516, 255, 258), (531, 530, 494, 495), (532, 531, 495, 496), (523, 521, 267, 268), (534, 533, 499, 501), (535, 534, 501, 506), (526, 524, 480, 481), (150, 1, 3, 151), (151, 3, 5, 92), (93, 7, 9, 154), (154, 9, 11, 155), (155, 11, 13, 96), (96, 13, 15, 157), (157, 15, 17, 98), (100, 21, 23, 161), (161, 23, 25, 102), (103, 27, 29, 164), (164, 29, 31, 165), (165, 31, 33, 166), (166, 33, 35, 167), (167, 35, 37, 108), (108, 37, 39, 169), (169, 39, 41, 110), (113, 47, 49, 174), (174, 49, 51, 115), (115, 51, 53, 176), (176, 53, 55, 177), (177, 55, 57, 118), (179, 59, 1, 150), (118, 57, 59, 179), (508, 88, 89, 509), (509, 89, 120, 0), (507, 87, 88, 508), (52, 86, 87, 507), (505, 145, 86, 52), (504, 144, 145, 505), (503, 143, 144, 504), (502, 142, 143, 503), (42, 141, 142, 502), (500, 140, 141, 42), (38, 139, 140, 500), (36, 78, 139, 38), (497, 137, 78, 36), (32, 136, 137, 497), (30, 135, 136, 32), (28, 74, 135, 30), (491, 71, 72, 24), (490, 70, 71, 491), (18, 69, 70, 490), (487, 67, 68, 16), (486, 66, 67, 487), (485, 65, 66, 486), (8, 64, 65, 485), (483, 63, 64, 8), (4, 62, 63, 483), (2, 121, 62, 4), (0, 120, 121, 2), (100, 161, 221, 220), (67, 66, 186, 187), (161, 102, 222, 221), (68, 67, 187, 188), (102, 103, 223, 222), (69, 68, 188, 189), (103, 164, 224, 223), (70, 69, 189, 190), (71, 70, 190, 191), (72, 71, 191, 192), (73, 72, 192, 193), (167, 108, 228, 227), (74, 73, 193, 194), (108, 169, 229, 228), (135, 74, 194, 195), (169, 110, 230, 229), (110, 111, 231, 230), (111, 112, 232, 231), (78, 137, 197, 198), (112, 113, 233, 232), (139, 78, 198, 199), (113, 174, 234, 233), (174, 115, 235, 234), (66, 65, 185, 186), (99, 100, 220, 219), (65, 64, 184, 185), (98, 99, 219, 218), (64, 63, 183, 184), (89, 88, 208, 209), (157, 98, 218, 217), (63, 62, 182, 183), (120, 89, 209, 180), (96, 157, 217, 216), (62, 121, 181, 182), (88, 87, 207, 208), (155, 96, 216, 215), (87, 86, 206, 207), (86, 145, 205, 206), (93, 154, 214, 213), (118, 179, 239, 238), (92, 93, 213, 212), (151, 92, 212, 211), (177, 118, 238, 237), (115, 176, 236, 235), (257, 528, 159, 521), (253, 254, 524, 526), (276, 275, 495, 494), (525, 256, 523, 160), (275, 274, 496, 495), (254, 525, 160, 524), (274, 273, 498, 496), (270, 299, 172, 506), (522, 253, 526, 162), (250, 251, 527, 529), (273, 272, 499, 498), (299, 298, 173, 172), (251, 522, 162, 527), (272, 271, 501, 499), (298, 297, 175, 173), (519, 250, 529, 163), (271, 270, 506, 501), (4, 483, 513, 242), (491, 24, 522, 251), (500, 42, 261, 260), (509, 0, 240, 539), (487, 16, 518, 517), (32, 497, 257, 256), (505, 52, 536, 265), (483, 8, 244, 513), (24, 26, 253, 522), (42, 502, 262, 261), (16, 18, 519, 518), (497, 36, 528, 257), (52, 507, 537, 536), (8, 485, 245, 244), (26, 28, 254, 253), (502, 503, 263, 262), (0, 2, 241, 240), (18, 490, 250, 519), (36, 38, 259, 528), (485, 486, 246, 245), (28, 30, 525, 254), (503, 504, 264, 263), (2, 4, 242, 241), (490, 491, 251, 250), (38, 500, 260, 259), (486, 487, 517, 246), (30, 32, 256, 525), (504, 505, 265, 264), (447, 448, 575, 599), (420, 421, 573, 578), (433, 434, 571, 598), (446, 447, 599, 597), (432, 433, 598, 596), (445, 446, 597, 595), (431, 432, 596, 594), (444, 445, 595, 593), (430, 431, 594, 592), (443, 444, 593, 591), (429, 430, 592, 590), (442, 443, 591, 589), (428, 429, 590, 588), (441, 442, 589, 587), (427, 428, 588, 586), (440, 441, 587, 585), (426, 427, 586, 584), (439, 440, 585, 583), (425, 426, 584, 582), (438, 439, 583, 581), (424, 425, 582, 580), (437, 438, 581, 579), (423, 424, 580, 577), (436, 437, 579, 576), (449, 420, 578, 574), (422, 423, 577, 572), (435, 436, 576, 570), (448, 449, 574, 575), (421, 422, 572, 573), (434, 435, 570, 571), (583, 585, 645, 643), (620, 618, 678, 680), (584, 586, 646, 644), (621, 619, 679, 681), (585, 587, 647, 645), (622, 620, 680, 682), (586, 588, 648, 646), (623, 621, 681, 683), (587, 589, 649, 647), (624, 622, 682, 684), (588, 590, 650, 648), (625, 623, 683, 685), (589, 591, 651, 649), (626, 624, 684, 686), (600, 627, 687, 660), (590, 592, 652, 650), (627, 625, 685, 687), (601, 628, 688, 661), (591, 593, 653, 651), (628, 605, 665, 688), (602, 629, 689, 662), (592, 594, 654, 652), (629, 626, 686, 689), (603, 600, 660, 663), (593, 595, 655, 653), (604, 601, 661, 664), (594, 596, 656, 654), (605, 602, 662, 665), (595, 597, 657, 655), (606, 603, 663, 666), (659, 635, 689, 686), (638, 633, 688, 665), (658, 631, 687, 685), (657, 659, 686, 684), (656, 658, 685, 683), (655, 657, 684, 682), (654, 656, 683, 681), (653, 655, 682, 680), (652, 654, 681, 679), (651, 653, 680, 678), (650, 652, 679, 677), (649, 651, 678, 676), (648, 650, 677, 675), (647, 649, 676, 674), (646, 648, 675, 673), (645, 647, 674, 672), (644, 646, 673, 671), (643, 645, 672, 670), (642, 644, 671, 669), (641, 643, 670, 668), (640, 642, 669, 667), (639, 641, 668, 666), (637, 640, 667, 664), (636, 639, 666, 663), (634, 638, 665, 662), (632, 637, 664, 661), (630, 636, 663, 660), (635, 634, 662, 689), (633, 632, 661, 688), (631, 630, 660, 687), (619, 617, 677, 679), (582, 584, 644, 642), (618, 616, 676, 678), (581, 583, 643, 641), (617, 615, 675, 677), (580, 582, 642, 640), (616, 614, 674, 676), (579, 581, 641, 639), (615, 613, 673, 675), (577, 580, 640, 637), (614, 612, 672, 674), (576, 579, 639, 636), (613, 611, 671, 673), (574, 578, 638, 634), (612, 610, 670, 672), (572, 577, 637, 632), (611, 609, 669, 671), (570, 576, 636, 630), (599, 575, 635, 659), (610, 608, 668, 670), (575, 574, 634, 635), (578, 573, 633, 638), (609, 607, 667, 669), (573, 572, 632, 633), (598, 571, 631, 658), (608, 606, 666, 668), (571, 570, 630, 631), (597, 599, 659, 657), (607, 604, 664, 667), (596, 598, 658, 656), (711, 712, 772, 771), (724, 725, 815, 814), (698, 699, 759, 758), (712, 713, 773, 772), (699, 700, 760, 759), (713, 714, 774, 773), (700, 701, 761, 760), (714, 715, 775, 774), (701, 702, 762, 761), (715, 716, 776, 775), (702, 703, 763, 762), (716, 717, 777, 776), (703, 704, 764, 763), (690, 691, 751, 750), (717, 718, 778, 777), (704, 705, 765, 764), (691, 692, 752, 751), (718, 719, 779, 778), (705, 706, 766, 765), (692, 693, 753, 752), (719, 690, 750, 779), (706, 707, 767, 766), (693, 694, 754, 753), (707, 708, 768, 767), (694, 695, 755, 754), (708, 709, 769, 768), (695, 696, 756, 755), (709, 710, 770, 769), (696, 697, 757, 756), (710, 711, 771, 770), (697, 698, 758, 757), (784, 783, 782, 752, 753, 754), (786, 785, 784, 754, 755, 756), (788, 787, 786, 756, 757, 758), (790, 789, 788, 758, 759, 760), (802, 801, 800, 770, 771, 772), (782, 781, 780, 750, 751, 752), (800, 799, 798, 768, 769, 770), (798, 797, 796, 766, 767, 768), (792, 791, 790, 760, 761, 762), (804, 803, 802, 772, 773, 774), (806, 805, 804, 774, 775, 776), (808, 807, 806, 776, 777, 778), (780, 809, 808, 778, 779, 750), (872, 871, 870, 840, 841, 842), (784, 785, 845, 844), (743, 742, 892, 893), (783, 784, 844, 843), (809, 780, 840, 869), (742, 741, 891, 892), (782, 783, 843, 842), (808, 809, 869, 868), (741, 740, 890, 891), (781, 782, 842, 841), (807, 808, 868, 867), (740, 739, 889, 890), (780, 781, 841, 840), (806, 807, 867, 866), (739, 738, 888, 889), (805, 806, 866, 865), (738, 737, 887, 888), (804, 805, 865, 864), (737, 736, 886, 887), (803, 804, 864, 863), (736, 735, 885, 886), (802, 803, 863, 862), (735, 734, 884, 885), (801, 802, 862, 861), (734, 733, 883, 884), (800, 801, 861, 860), (733, 732, 882, 883), (799, 800, 860, 859), (732, 731, 881, 882), (798, 799, 859, 858), (731, 730, 880, 881), (629, 602, 605, 628, 601, 604, 607, 609, 611, 613, 615, 617, 619, 621, 623, 625, 627, 600, 603, 606, 608, 610, 612, 614, 616, 618, 620, 622, 624, 626), (738, 739, 829, 828), (725, 726, 816, 815), (739, 740, 830, 829), (726, 727, 817, 816), (740, 741, 831, 830), (727, 728, 818, 817), (741, 742, 832, 831), (728, 729, 819, 818), (742, 743, 833, 832), (729, 730, 820, 819), (743, 744, 834, 833), (730, 731, 821, 820), (744, 745, 835, 834), (731, 732, 822, 821), (745, 746, 836, 835), (732, 733, 823, 822), (746, 747, 837, 836), (733, 734, 824, 823), (720, 721, 811, 810), (747, 748, 838, 837), (734, 735, 825, 824), (721, 722, 812, 811), (748, 749, 839, 838), (735, 736, 826, 825), (722, 723, 813, 812), (749, 720, 810, 839), (736, 737, 827, 826), (723, 724, 814, 813), (737, 738, 828, 827), (874, 873, 872, 842, 843, 844), (876, 875, 874, 844, 845, 846), (878, 877, 876, 846, 847, 848), (880, 879, 878, 848, 849, 850), (882, 881, 880, 850, 851, 852), (884, 883, 882, 852, 853, 854), (886, 885, 884, 854, 855, 856), (888, 887, 886, 856, 857, 858), (890, 889, 888, 858, 859, 860), (892, 891, 890, 860, 861, 862), (894, 893, 892, 862, 863, 864), (896, 895, 894, 864, 865, 866), (898, 897, 896, 866, 867, 868), (870, 899, 898, 868, 869, 840), (744, 743, 893, 894), (785, 786, 846, 845), (745, 744, 894, 895), (786, 787, 847, 846), (746, 745, 895, 896), (787, 788, 848, 847), (747, 746, 896, 897), (721, 720, 870, 871), (788, 789, 849, 848), (748, 747, 897, 898), (722, 721, 871, 872), (789, 790, 850, 849), (749, 748, 898, 899), (723, 722, 872, 873), (790, 791, 851, 850), (720, 749, 899, 870), (724, 723, 873, 874), (791, 792, 852, 851), (725, 724, 874, 875), (792, 793, 853, 852), (726, 725, 875, 876), (793, 794, 854, 853), (727, 726, 876, 877), (794, 795, 855, 854), (728, 727, 877, 878), (795, 796, 856, 855), (729, 728, 878, 879), (796, 797, 857, 856), (730, 729, 879, 880), (797, 798, 858, 857), (796, 795, 794, 764, 765, 766), (794, 793, 792, 762, 763, 764), (913, 1273, 1272, 912, 402, 403), (928, 1257, 1256, 927, 417, 418), (949, 1231, 1230, 950, 440, 439), (920, 1229, 1228, 919, 409, 410), (900, 1233, 1232, 929, 419, 390), (950, 1319, 1318, 951, 441, 440), (927, 1269, 1268, 926, 416, 417), (901, 1261, 1260, 900, 390, 391), (951, 1315, 1314, 952, 442, 441), (954, 1287, 1286, 955, 445, 444), (902, 1249, 1248, 901, 391, 392), (952, 1303, 1302, 953, 443, 442), (929, 1245, 1244, 928, 418, 419), (903, 1237, 1236, 902, 392, 393), (953, 1295, 1294, 954, 444, 443), (904, 1213, 1212, 903, 393, 394), (955, 1279, 1278, 956, 446, 445), (905, 1205, 1204, 904, 394, 395), (930, 1263, 1262, 931, 421, 420), (906, 1221, 1220, 905, 395, 396), (956, 1271, 1270, 957, 447, 446), (925, 1285, 1284, 924, 414, 415), (957, 1259, 1258, 958, 448, 447), (931, 1251, 1250, 932, 422, 421), (908, 1309, 1308, 907, 397, 398), (958, 1247, 1246, 959, 449, 448), (932, 1239, 1238, 933, 423, 422), (909, 1305, 1304, 908, 398, 399), (959, 1235, 1234, 930, 420, 449), (933, 1215, 1214, 934, 424, 423), (910, 1297, 1296, 909, 399, 400), (810, 811, 812, 813, 814, 815, 816, 817, 818, 819, 820, 821, 822, 823, 824, 825, 826, 827, 828, 829, 830, 831, 832, 833, 834, 835, 836, 837, 838, 839), (905, 1220, 1223, 935), (351, 961, 960, 350), (381, 962, 961, 351), (380, 963, 962, 381), (350, 960, 963, 380), (338, 965, 964, 337), (368, 966, 965, 338), (367, 967, 966, 368), (337, 964, 967, 367), (936, 1222, 1221, 906), (352, 969, 968, 351), (382, 970, 969, 352), (381, 971, 970, 382), (351, 968, 971, 381), (339, 973, 972, 338), (369, 974, 973, 339), (368, 975, 974, 369), (338, 972, 975, 368), (1220, 1221, 1222, 1223), (353, 977, 976, 352), (383, 978, 977, 353), (382, 979, 978, 383), (352, 976, 979, 382), (916, 1216, 1219, 946), (340, 981, 980, 339), (370, 982, 981, 340), (369, 983, 982, 370), (339, 980, 983, 369), (354, 985, 984, 353), (384, 986, 985, 354), (383, 987, 986, 384), (353, 984, 987, 383), (947, 1218, 1217, 917), (341, 989, 988, 340), (371, 990, 989, 341), (370, 991, 990, 371), (340, 988, 991, 370), (355, 993, 992, 354), (385, 994, 993, 355), (384, 995, 994, 385), (354, 992, 995, 384), (1216, 1217, 1218, 1219), (342, 997, 996, 341), (372, 998, 997, 342), (371, 999, 998, 372), (341, 996, 999, 371), (903, 1212, 1215, 933), (356, 1001, 1000, 355), (386, 1002, 1001, 356), (385, 1003, 1002, 386), (355, 1000, 1003, 385), (343, 1005, 1004, 342), (373, 1006, 1005, 343), (372, 1007, 1006, 373), (342, 1004, 1007, 372), (934, 1214, 1213, 904), (357, 1009, 1008, 356), (387, 1010, 1009, 357), (386, 1011, 1010, 387), (356, 1008, 1011, 386), (344, 1013, 1012, 343), (374, 1014, 1013, 344), (373, 1015, 1014, 374), (343, 1012, 1015, 373), (1212, 1213, 1214, 1215), (331, 1017, 1016, 330), (361, 1018, 1017, 331), (360, 1019, 1018, 361), (330, 1016, 1019, 360), (917, 1208, 1211, 947), (358, 1021, 1020, 357), (388, 1022, 1021, 358), (387, 1023, 1022, 388), (357, 1020, 1023, 387), (345, 1025, 1024, 344), (375, 1026, 1025, 345), (374, 1027, 1026, 375), (344, 1024, 1027, 374), (948, 1210, 1209, 918), (332, 1029, 1028, 331), (362, 1030, 1029, 332), (361, 1031, 1030, 362), (331, 1028, 1031, 361), (359, 1033, 1032, 358), (389, 1034, 1033, 359), (388, 1035, 1034, 389), (358, 1032, 1035, 388), (1208, 1209, 1210, 1211), (346, 1037, 1036, 345), (376, 1038, 1037, 346), (375, 1039, 1038, 376), (345, 1036, 1039, 375), (904, 1204, 1207, 934), (333, 1041, 1040, 332), (363, 1042, 1041, 333), (362, 1043, 1042, 363), (332, 1040, 1043, 362), (330, 1045, 1044, 359), (360, 1046, 1045, 330), (389, 1047, 1046, 360), (359, 1044, 1047, 389), (935, 1206, 1205, 905), (347, 1049, 1048, 346), (377, 1050, 1049, 347), (376, 1051, 1050, 377), (346, 1048, 1051, 376), (334, 1053, 1052, 333), (364, 1054, 1053, 334), (363, 1055, 1054, 364), (333, 1052, 1055, 363), (1204, 1205, 1206, 1207), (348, 1057, 1056, 347), (378, 1058, 1057, 348), (377, 1059, 1058, 378), (347, 1056, 1059, 377), (918, 1200, 1203, 948), (335, 1061, 1060, 334), (365, 1062, 1061, 335), (364, 1063, 1062, 365), (334, 1060, 1063, 364), (349, 1065, 1064, 348), (379, 1066, 1065, 349), (378, 1067, 1066, 379), (348, 1064, 1067, 378), (949, 1202, 1201, 919), (336, 1069, 1068, 335), (366, 1070, 1069, 336), (365, 1071, 1070, 366), (335, 1068, 1071, 365), (350, 1073, 1072, 349), (380, 1074, 1073, 350), (379, 1075, 1074, 380), (349, 1072, 1075, 379), (1200, 1201, 1202, 1203), (337, 1077, 1076, 336), (367, 1078, 1077, 337), (366, 1079, 1078, 367), (336, 1076, 1079, 366), (1104, 1105, 1106, 1107), (985, 1105, 1104, 984), (986, 1106, 1105, 985), (987, 1107, 1106, 986), (984, 1104, 1107, 987), (1108, 1109, 1110, 1111), (989, 1109, 1108, 988), (990, 1110, 1109, 989), (991, 1111, 1110, 990), (988, 1108, 1111, 991), (1112, 1113, 1114, 1115), (993, 1113, 1112, 992), (994, 1114, 1113, 993), (995, 1115, 1114, 994), (992, 1112, 1115, 995), (1116, 1117, 1118, 1119), (997, 1117, 1116, 996), (998, 1118, 1117, 997), (999, 1119, 1118, 998), (996, 1116, 1119, 999), (1120, 1121, 1122, 1123), (1001, 1121, 1120, 1000), (1002, 1122, 1121, 1001), (1003, 1123, 1122, 1002), (1000, 1120, 1123, 1003), (1124, 1125, 1126, 1127), (1005, 1125, 1124, 1004), (1006, 1126, 1125, 1005), (1007, 1127, 1126, 1006), (1004, 1124, 1127, 1007), (1128, 1129, 1130, 1131), (1009, 1129, 1128, 1008), (1010, 1130, 1129, 1009), (1011, 1131, 1130, 1010), (1008, 1128, 1131, 1011), (1132, 1133, 1134, 1135), (1013, 1133, 1132, 1012), (1014, 1134, 1133, 1013), (1015, 1135, 1134, 1014), (1012, 1132, 1135, 1015), (1136, 1137, 1138, 1139), (1017, 1137, 1136, 1016), (1018, 1138, 1137, 1017), (1019, 1139, 1138, 1018), (1016, 1136, 1139, 1019), (1140, 1141, 1142, 1143), (1021, 1141, 1140, 1020), (1022, 1142, 1141, 1021), (1023, 1143, 1142, 1022), (1020, 1140, 1143, 1023), (1144, 1145, 1146, 1147), (1025, 1145, 1144, 1024), (1026, 1146, 1145, 1025), (1027, 1147, 1146, 1026), (1024, 1144, 1147, 1027), (1148, 1149, 1150, 1151), (1029, 1149, 1148, 1028), (1030, 1150, 1149, 1029), (1031, 1151, 1150, 1030), (1028, 1148, 1151, 1031), (1152, 1153, 1154, 1155), (1033, 1153, 1152, 1032), (1034, 1154, 1153, 1033), (1035, 1155, 1154, 1034), (1032, 1152, 1155, 1035), (1156, 1157, 1158, 1159), (1037, 1157, 1156, 1036), (1038, 1158, 1157, 1037), (1039, 1159, 1158, 1038), (1036, 1156, 1159, 1039), (1160, 1161, 1162, 1163), (1041, 1161, 1160, 1040), (1042, 1162, 1161, 1041), (1043, 1163, 1162, 1042), (1040, 1160, 1163, 1043), (1164, 1165, 1166, 1167), (1045, 1165, 1164, 1044), (1046, 1166, 1165, 1045), (1047, 1167, 1166, 1046), (1044, 1164, 1167, 1047), (1168, 1169, 1170, 1171), (1049, 1169, 1168, 1048), (1050, 1170, 1169, 1049), (1051, 1171, 1170, 1050), (1048, 1168, 1171, 1051), (1172, 1173, 1174, 1175), (1053, 1173, 1172, 1052), (1054, 1174, 1173, 1053), (1055, 1175, 1174, 1054), (1052, 1172, 1175, 1055), (1176, 1177, 1178, 1179), (1057, 1177, 1176, 1056), (1058, 1178, 1177, 1057), (1059, 1179, 1178, 1058), (1056, 1176, 1179, 1059), (1180, 1181, 1182, 1183), (1061, 1181, 1180, 1060), (1062, 1182, 1181, 1061), (1063, 1183, 1182, 1062), (1060, 1180, 1183, 1063), (1184, 1185, 1186, 1187), (1065, 1185, 1184, 1064), (1066, 1186, 1185, 1065), (1067, 1187, 1186, 1066), (1064, 1184, 1187, 1067), (1188, 1189, 1190, 1191), (1069, 1189, 1188, 1068), (1070, 1190, 1189, 1069), (1071, 1191, 1190, 1070), (1068, 1188, 1191, 1071), (1192, 1193, 1194, 1195), (1073, 1193, 1192, 1072), (1074, 1194, 1193, 1073), (1075, 1195, 1194, 1074), (1072, 1192, 1195, 1075), (1196, 1197, 1198, 1199), (1077, 1197, 1196, 1076), (1078, 1198, 1197, 1077), (1079, 1199, 1198, 1078), (1076, 1196, 1199, 1079), (1224, 1225, 1226, 1227), (937, 1226, 1225, 907), (906, 1224, 1227, 936), (1228, 1229, 1230, 1231), (950, 1230, 1229, 920), (919, 1228, 1231, 949), (1232, 1233, 1234, 1235), (930, 1234, 1233, 900), (929, 1232, 1235, 959), (1236, 1237, 1238, 1239), (933, 1238, 1237, 903), (902, 1236, 1239, 932), (1240, 1241, 1242, 1243), (946, 1242, 1241, 916), (915, 1240, 1243, 945), (1244, 1245, 1246, 1247), (959, 1246, 1245, 929), (928, 1244, 1247, 958), (1248, 1249, 1250, 1251), (932, 1250, 1249, 902), (901, 1248, 1251, 931), (1252, 1253, 1254, 1255), (945, 1254, 1253, 915), (914, 1252, 1255, 944), (1256, 1257, 1258, 1259), (958, 1258, 1257, 928), (927, 1256, 1259, 957), (1260, 1261, 1262, 1263), (931, 1262, 1261, 901), (900, 1260, 1263, 930), (1264, 1265, 1266, 1267), (944, 1266, 1265, 914), (913, 1264, 1267, 943), (1268, 1269, 1270, 1271), (957, 1270, 1269, 927), (926, 1268, 1271, 956), (1272, 1273, 1274, 1275), (943, 1274, 1273, 913), (912, 1272, 1275, 942), (1276, 1277, 1278, 1279), (956, 1278, 1277, 926), (925, 1276, 1279, 955), (1280, 1281, 1282, 1283), (942, 1282, 1281, 912), (911, 1280, 1283, 941), (1284, 1285, 1286, 1287), (955, 1286, 1285, 925), (924, 1284, 1287, 954), (1288, 1289, 1290, 1291), (941, 1290, 1289, 911), (910, 1288, 1291, 940), (1292, 1293, 1294, 1295), (954, 1294, 1293, 924), (923, 1292, 1295, 953), (1296, 1297, 1298, 1299), (940, 1298, 1297, 910), (909, 1296, 1299, 939), (1300, 1301, 1302, 1303), (953, 1302, 1301, 923), (922, 1300, 1303, 952), (1304, 1305, 1306, 1307), (939, 1306, 1305, 909), (908, 1304, 1307, 938), (1308, 1309, 1310, 1311), (938, 1310, 1309, 908), (907, 1308, 1311, 937), (1312, 1313, 1314, 1315), (952, 1314, 1313, 922), (921, 1312, 1315, 951), (1316, 1317, 1318, 1319), (951, 1318, 1317, 921), (920, 1316, 1319, 950)])
me_cylinder.polygons.foreach_set('material_index', [1, 1, 1, 1, 1, 1, 1, 1, 1, 1, 1, 1, 1, 1, 1, 1, 1, 1, 1, 1, 1, 1, 1, 1, 1, 1, 1, 1, 1, 1, 1, 1, 1, 1, 1, 1, 1, 1, 1, 1, 1, 1, 1, 1, 1, 1, 1, 1, 1, 1, 1, 1, 1, 1, 1, 1, 1, 1, 1, 1, 1, 1, 1, 1, 1, 1, 1, 1, 1, 1, 1, 1, 1, 1, 1, 1, 1, 1, 1, 1, 1, 1, 1, 1, 1, 1, 1, 1, 1, 1, 1, 1, 1, 1, 1, 1, 1, 1, 1, 1, 1, 1, 1, 1, 1, 1, 1, 1, 1, 1, 1, 1, 1, 1, 1, 1, 1, 1, 1, 1, 1, 1, 1, 1, 1, 1, 1, 1, 1, 1, 1, 1, 1, 1, 1, 1, 1, 1, 1, 1, 1, 1, 1, 1, 1, 1, 1, 1, 1, 1, 1, 1, 1, 1, 1, 1, 1, 1, 1, 1, 1, 1, 1, 1, 1, 1, 1, 1, 1, 1, 1, 1, 1, 1, 1, 1, 1, 1, 1, 1, 1, 1, 1, 1, 1, 1, 1, 1, 1, 1, 1, 1, 1, 0, 1, 1, 1, 1, 1, 1, 1, 1, 1, 1, 1, 1, 1, 1, 1, 1, 1, 1, 1, 1, 1, 1, 1, 1, 1, 1, 1, 1, 1, 1, 0, 0, 0, 0, 0, 0, 0, 0, 0, 0, 0, 0, 0, 0, 0, 0, 0, 0, 0, 0, 0, 0, 0, 0, 0, 0, 0, 0, 0, 0, 1, 1, 1, 1, 1, 1, 1, 1, 1, 1, 1, 1, 1, 1, 1, 1, 1, 1, 1, 1, 1, 1, 1, 1, 1, 1, 1, 1, 1, 1, 0, 0, 0, 0, 0, 0, 0, 0, 0, 0, 0, 0, 0, 0, 0, 0, 0, 0, 0, 0, 0, 0, 0, 0, 0, 0, 0, 0, 1, 1, 1, 1, 1, 1, 1, 1, 1, 1, 1, 1, 1, 1, 1, 1, 1, 1, 1, 1, 1, 1, 1, 1, 1, 1, 1, 1, 1, 0, 0, 0, 0, 0, 0, 0, 0, 0, 0, 0, 0, 0, 0, 0, 0, 0, 0, 0, 0, 0, 0, 0, 0, 0, 0, 0, 0, 0, 0, 1, 1, 1, 1, 1, 1, 1, 1, 1, 1, 1, 1, 1, 1, 1, 1, 1, 1, 1, 1, 1, 1, 1, 1, 1, 1, 1, 1, 1, 1, 1, 1, 1, 1, 1, 1, 1, 1, 1, 1, 1, 1, 1, 1, 1, 1, 1, 1, 1, 1, 1, 1, 1, 1, 1, 1, 1, 1, 1, 1, 1, 1, 1, 1, 1, 1, 1, 1, 1, 1, 1, 1, 1, 1, 1, 1, 1, 1, 1, 1, 1, 1, 1, 1, 1, 1, 1, 1, 1, 1, 1, 1, 1, 1, 1, 1, 1, 1, 1, 1, 1, 1, 1, 1, 1, 1, 1, 1, 1, 1, 1, 1, 1, 1, 1, 1, 1, 1, 1, 1, 1, 1, 1, 1, 1, 1, 1, 1, 1, 1, 1, 1, 1, 1, 1, 1, 1, 1, 1, 1, 1, 1, 1, 1, 1, 1, 1, 1, 1, 1, 1, 1, 1, 1, 1, 1, 1, 1, 1, 1, 1, 1, 1, 1, 1, 1, 1, 1, 1, 1, 1, 1, 1, 1, 1, 1, 1, 1, 1, 1, 1, 1, 1, 1, 1, 1, 1, 1, 1, 1, 1, 1, 1, 1, 1, 1, 1, 1, 1, 1, 1, 1, 1, 1, 1, 1, 1, 1, 1, 1, 1, 1, 1, 1, 1, 1, 1, 1, 1, 1, 1, 1, 1, 1, 1, 1, 1, 1, 1, 3, 3, 3, 3, 3, 3, 3, 3, 3, 3, 3, 3, 3, 3, 3, 3, 3, 3, 3, 3, 3, 3, 3, 3, 3, 3, 3, 3, 3, 3, 3, 3, 3, 3, 3, 3, 3, 3, 3, 3, 3, 3, 3, 3, 3, 3, 3, 3, 3, 3, 3, 3, 3, 3, 3, 3, 3, 3, 3, 3, 3, 3, 3, 3, 3, 3, 3, 3, 3, 3, 3, 3, 3, 3, 3, 3, 3, 3, 3, 3, 3, 3, 3, 3, 3, 3, 3, 3, 3, 3, 0, 0, 0, 0, 0, 0, 0, 0, 0, 0, 0, 0, 0, 0, 0, 0, 0, 0, 0, 0, 0, 0, 0, 0, 0, 0, 0, 0, 0, 0, 0, 0, 0, 0, 0, 0, 0, 0, 0, 0, 0, 0, 0, 0, 0, 0, 0, 0, 0, 0, 0, 0, 0, 0, 0, 0, 0, 0, 0, 0, 0, 0, 0, 0, 0, 0, 0, 0, 0, 0, 0, 0, 0, 0, 0, 0, 0, 0, 0, 0, 0, 0, 0, 0, 0, 0, 0, 0, 0, 0, 0, 0, 0, 0, 0, 0, 0, 0, 0, 0, 0, 0, 0, 0, 0, 0, 0, 0, 0, 0, 0, 0, 0, 0, 0, 0, 0, 0, 0, 0, 0, 0, 0, 0, 0, 0, 0, 0, 0, 0, 0, 0, 0, 0, 0, 0, 0, 0, 0, 0, 0, 0, 0, 0, 0, 0, 0, 0, 0, 0, 0, 0, 0, 0, 0, 0, 0, 0, 0, 0, 0, 0, 0, 0, 0, 0, 0, 0, 0, 0, 0, 0, 0, 0, 0, 0, 0, 0, 0, 0, 0, 0, 2, 0, 0, 0, 0, 0, 0, 0, 0, 0, 0, 0, 0, 0, 0, 0, 0, 0, 0, 0, 0, 0, 0, 0, 0, 0, 0, 0, 0, 0, 0, 0, 0, 0, 0, 0, 0, 0, 0, 0, 0, 0, 0, 0, 0, 0, 0, 0, 0, 0, 0, 0, 0, 0, 0, 0, 0, 0, 0, 0, 0, 0, 0, 0, 0, 0, 0, 0, 0, 0, 0, 0, 0, 0, 0, 0, 0, 0, 0, 0, 0, 0, 0, 0, 0, 0, 0, 0, 0, 0, 0, 0, 0, 0, 0, 0, 0, 0, 0, 0, 0, 0, 0, 0, 0, 0, 0, 0, 0, 0, 0, 0, 0, 0, 0, 0, 0, 0, 0, 0, 0, 0, 0, 0, 0, 0, 0, 0, 0, 0, 0, 0, 0, 0, 0, 0, 0, 0, 0, 0, 0, 0, 0, 0, 0, 0, 0, 0, 0, 0, 0, 0, 0, 0, 0, 0, 0, 0, 0, 0, 0, 0, 0, 0, 0, 0, 0, 0, 0, 0, 0, 0, 0, 0, 0, 0, 0, 0, 0, 0, 0, 0, 0, 0, 0, 0, 0, 0, 0, 0, 0, 0, 0, 0, 0, 0, 0, 0, 0, 0, 0, 0, 0, 0, 0, 0, 0, 0, 0, 0, 0, 0, 0, 0, 0, 0, 0, 0, 0, 0, 0, 0, 0, 0, 0, 0, 0, 0, 0, 0, 0, 0, 0, 0, 0, 0, 0, 0, 0, 0, 0, 0, 0, 0, 0, 0, 0, 0, 0, 0, 0, 0, 0, 0, 0, 0, 0, 0, 0, 0, 0, 0, 0, 0, 0, 0, 0, 0, 0, 0, 0, 0, 0, 0, 0, 0, 0, 0, 0, 0, 0, 0, 0, 0, 0, 0, 0, 0, 0, 0, 0, 0, 0, 0, 0, 0, 0, 0, 0, 0, 0, 0, 0, 0, 0, 0, 0, 0, 0, 0, 0, 0, 0, 0, 0, 0, 0, 0, 0, 0, 0, 0, 0, 0, 0, 0, 0, 0, 0, 0, 0])
me_cylinder.materials.append(mat_material_001)
me_cylinder.materials.append(mat_material_002)
me_cylinder.materials.append(mat_material_004)
me_cylinder.materials.append(mat_material_006)
me_cylinder.use_remesh_preserve_volume = False
me_cylinder.use_remesh_preserve_attributes = False
me_cylinder.use_mirror_vertex_groups = False
me_cylinder.update()

# ---- objects
ob_spot_002 = bpy.data.objects.new('Spot.002', light_spot_002)
ob_spot_001 = bpy.data.objects.new('Spot.001', light_spot_001)
ob_spot = bpy.data.objects.new('Spot', light_spot)
ob_cylinder = bpy.data.objects.new('Cylinder', me_cylinder)
ob_camera = bpy.data.objects.new('Camera', cam_camera)

# ---- transforms, parenting, visibility, modifiers, constraints
ob_spot_002.location = (10.27, 0.0, 10.51)
ob_spot_002.rotation_euler = (5.464e-08, 0.78, 1.329e-07)
ob_spot_002.lineart.crease_threshold = 0.0
ob_spot_001.location = (0.1503, -11.55, 2.284)
ob_spot_001.rotation_euler = (1.232, -0.03318, 0.02103)
ob_spot_001.lineart.crease_threshold = 0.0
ob_spot.location = (0.0, 13.12, 6.014)
ob_spot.rotation_euler = (-1.076, 0.09001, -0.03832)
ob_spot.lineart.crease_threshold = 0.0
ob_cylinder.location = (0.0, 3.814, 0.0)
ob_cylinder.rotation_euler = (-1.571, -2.22e-16, 2.22e-16)
ob_cylinder.lineart.crease_threshold = 0.0
ob_camera.location = (9.88, -11.23, 0.8279)
ob_camera.rotation_euler = (1.492, 0.0418, 0.7082)
ob_camera.lock_rotations_4d = False
ob_camera.empty_display_type = 'ARROWS'
ob_camera.color = (0.0, 0.0, 0.0, 0.0)
ob_camera.hide_viewport = True
ob_camera.display_type = 'WIRE'
ob_camera.lineart.crease_threshold = 0.0

# ---- collection membership
col_collection_1.objects.link(ob_spot_002)
col_collection_1.objects.link(ob_spot_001)
col_collection_1.objects.link(ob_spot)
col_collection_1.objects.link(ob_cylinder)
col_collection_1.objects.link(ob_camera)

# ---- scene / render settings (as saved in the file)
scene.camera = ob_camera
scene.frame_start = 1; scene.frame_end = 250; scene.frame_set(1)
scene.render.engine = 'CYCLES'
scene.render.resolution_percentage = 50
scene.render.dither_intensity = 0.0
scene.render.use_border = True
scene.cycles.use_denoising = False
scene.cycles.samples = 350
scene.cycles.sampling_pattern = 'TABULATED_SOBOL'
scene.cycles.light_sampling_threshold = 0.0
scene.cycles.use_adaptive_sampling = False
scene.cycles.use_light_tree = False
scene.cycles.blur_glossy = 0.0
scene.cycles.pixel_filter_type = 'GAUSSIAN'
scene.cycles.sample_clamp_indirect = 5.0
scene.view_settings.view_transform = 'Standard'
bpy.context.view_layer.update()
